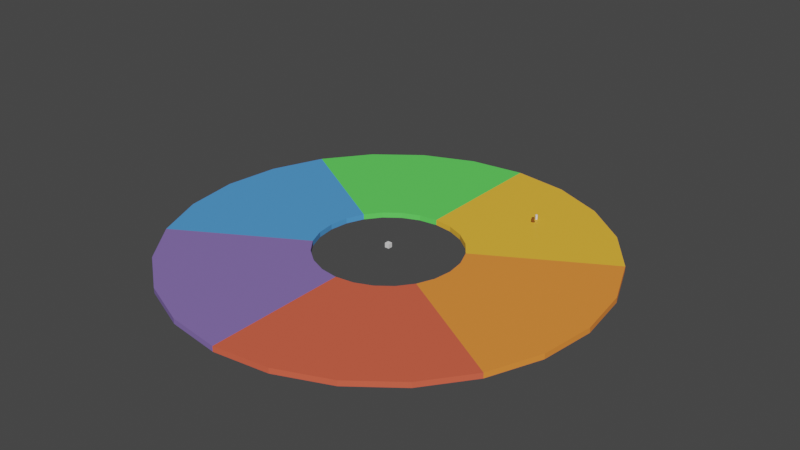 # Source: map.blend  (saved by Blender 4.0.36; exported with 4.5.12 LTS)
import bpy
from mathutils import Matrix  # noqa: F401  (used for matrix-valued properties, if any)

bpy.ops.wm.read_factory_settings(use_empty=True)
scene = bpy.context.scene
scene.name = 'Scene'

# ---- collections
col_collection = bpy.data.collections.new('Collection'); scene.collection.children.link(col_collection)

# ---- images (referenced by path relative to the original .blend; pixels are not part of the script)
import os
ASSET_DIR = os.environ.get("B2B_ASSET_DIR", "")  # directory of the original .blend (textures are referenced by path, not embedded)
HERE = os.path.dirname(os.path.abspath(__file__))  # packed textures are extracted next to this script under _unpacked/

def load_image(name, relpath, width, height, colorspace="sRGB"):
    """Load a texture the original file referenced (path relative to the .blend, or extracted next to this script)."""
    p = next((c for c in (os.path.join(HERE, relpath), os.path.join(ASSET_DIR, relpath)) if relpath and os.path.exists(c)), "")
    if p:
        img = bpy.data.images.load(p, check_existing=True)
        img.name = name
    else:  # same state as the original file: an image datablock whose file is absent (Cycles renders it pink)
        img = bpy.data.images.new(name, width, height)
        img.source = "FILE"
        img.filepath = "//" + (relpath or name)
    img.colorspace_settings.name = colorspace
    return img
img_maptest_png = load_image('MapTest.png', 'MapTest.png', 1024, 1024, 'sRGB')
img_testuv_png = load_image('TestUV.png', 'TestUV.png', 1024, 1024, 'sRGB')
img_uv_grid = load_image('UV Grid', '', 1024, 1024, 'sRGB')

# ---- materials (node trees are filled in below, after node groups)
mat_map = bpy.data.materials.new('Map')
mat_map.use_transparent_shadow = False
mat_yellowmapground = bpy.data.materials.new('YellowMapGround')
mat_yellowmapground.use_transparent_shadow = False
mat_orangemapground = bpy.data.materials.new('OrangeMapGround')
mat_orangemapground.use_transparent_shadow = False
mat_redmapground = bpy.data.materials.new('RedMapGround')
mat_redmapground.use_transparent_shadow = False
mat_purplemapground = bpy.data.materials.new('PurpleMapGround')
mat_purplemapground.use_transparent_shadow = False
mat_bluemapground = bpy.data.materials.new('BlueMapGround')
mat_bluemapground.use_transparent_shadow = False
mat_greenmapground = bpy.data.materials.new('GreenMapGround')
mat_greenmapground.use_transparent_shadow = False
mat_well = bpy.data.materials.new('Well')
mat_well.use_transparent_shadow = False
mat_testwall = bpy.data.materials.new('TestWall')
mat_testwall.use_transparent_shadow = False
mat_testwall_001 = bpy.data.materials.new('TestWall.001')
mat_testwall_001.use_transparent_shadow = False
mat_testwall_002 = bpy.data.materials.new('TestWall.002')
mat_testwall_002.use_transparent_shadow = False
mat_testwall_003 = bpy.data.materials.new('TestWall.003')
mat_testwall_003.use_transparent_shadow = False
mat_testwallcollider = bpy.data.materials.new('TestWallCollider')
mat_testwallcollider.use_transparent_shadow = False
mat_canyon = bpy.data.materials.new('Canyon')
mat_canyon.use_transparent_shadow = False

# ---- node groups
ng_scale_named_attribute_by_index = bpy.data.node_groups.new('Scale Named Attribute By Index', 'GeometryNodeTree')
_s = ng_scale_named_attribute_by_index.interface.new_socket(name='String', in_out='OUTPUT', socket_type='NodeSocketString')
_s = ng_scale_named_attribute_by_index.interface.new_socket(name='Index', in_out='INPUT', socket_type='NodeSocketInt')
_N = ng_scale_named_attribute_by_index.nodes; _L = ng_scale_named_attribute_by_index.links
n0 = _N.new('NodeGroupOutput'); n0.name = 'Group Output'; n0.location = (366, 0)
n1 = _N.new('FunctionNodeInputString'); n1.name = 'String'; n1.location = (-176, 44)
n1.string = 'WallScale'
n1.outputs[0].default_value = ''
n2 = _N.new('FunctionNodeValueToString'); n2.name = 'Value to String'; n2.location = (-8, -51)
n3 = _N.new('GeometryNodeStringJoin'); n3.name = 'Join Strings'; n3.location = (176, 51)
n4 = _N.new('NodeGroupInput'); n4.name = 'Group Input'; n4.location = (-376, 0)
_L.new(n2.outputs[0], n3.inputs[1])
_L.new(n1.outputs[0], n3.inputs[1])
_L.new(n3.outputs[0], n0.inputs[0])
_L.new(n4.outputs[0], n2.inputs[0])
n0.is_active_output = True
ng_extrudewall = bpy.data.node_groups.new('ExtrudeWall', 'GeometryNodeTree')
_s = ng_extrudewall.interface.new_socket(name='Geometry', in_out='OUTPUT', socket_type='NodeSocketGeometry')
_s = ng_extrudewall.interface.new_socket(name='TopEdgeSelection', in_out='OUTPUT', socket_type='NodeSocketBool')
_s = ng_extrudewall.interface.new_socket(name='Geometry', in_out='INPUT', socket_type='NodeSocketGeometry')
_s = ng_extrudewall.interface.new_socket(name='Selection', in_out='INPUT', socket_type='NodeSocketBool')
_s = ng_extrudewall.interface.new_socket(name='Iterations', in_out='INPUT', socket_type='NodeSocketInt')
_s = ng_extrudewall.interface.new_socket(name='Height', in_out='INPUT', socket_type='NodeSocketFloat')
_s.hide_value = True
_s = ng_extrudewall.interface.new_socket(name='Index', in_out='INPUT', socket_type='NodeSocketInt')
_s.default_value = 1
_N = ng_extrudewall.nodes; _L = ng_extrudewall.links
n0 = _N.new('GeometryNodeUVUnwrap'); n0.name = 'UV Unwrap'; n0.location = (-357, -205)
n1 = _N.new('GeometryNodeGroup'); n1.name = 'Group'; n1.location = (289, 70)
n1.width = 213
n1.node_tree = ng_scale_named_attribute_by_index
n2 = _N.new('ShaderNodeCombineXYZ'); n2.name = 'Combine XYZ'; n2.location = (-745, -204)
n3 = _N.new('GeometryNodeExtrudeMesh'); n3.name = 'Extrude Mesh'; n3.location = (-561, -63)
n4 = _N.new('ShaderNodeMath'); n4.name = 'Math'; n4.location = (113, -324)
n4.operation = 'DIVIDE'
n5 = _N.new('GeometryNodeStoreNamedAttribute'); n5.name = 'Store Named Attribute.001'; n5.location = (-131, -54)
n5.data_type = 'FLOAT2'
n5.domain = 'CORNER'
n5.inputs[2].default_value = 'UVMap'
n6 = _N.new('NodeGroupInput'); n6.name = 'Group Input.001'; n6.location = (-156, -346)
n7 = _N.new('NodeGroupOutput'); n7.name = 'Group Output'; n7.location = (1281, -77)
n7.width = 189
n8 = _N.new('GeometryNodeStoreNamedAttribute'); n8.name = 'Store Named Attribute'; n8.location = (1045, 13)
n8.domain = 'EDGE'
n9 = _N.new('NodeGroupInput'); n9.name = 'Group Input'; n9.location = (-977, -148)
n10 = _N.new('ShaderNodeFloatCurve'); n10.name = 'Float Curve'; n10.location = (337, -241)
_c = n10.mapping.curves[0]
while len(_c.points) > 2: _c.points.remove(_c.points[-1])
_c.points[0].location = (0.0, 0.0); _c.points[0].handle_type = 'AUTO'
_c.points[1].location = (0.0, 0.075); _c.points[1].handle_type = 'AUTO'
_p = _c.points.new(0.25977, 0.22094); _p.handle_type = 'AUTO'
_p = _c.points.new(0.57273, 0.3125); _p.handle_type = 'AUTO'
_p = _c.points.new(0.77273, 0.36875); _p.handle_type = 'AUTO'
_p = _c.points.new(0.95455, 0.44375); _p.handle_type = 'VECTOR'
_p = _c.points.new(1.0, 1.0); _p.handle_type = 'AUTO'
n10.mapping.update()
_L.new(n0.outputs[0], n5.inputs[3])
_L.new(n9.outputs[3], n2.inputs[2])
_L.new(n2.outputs[0], n3.inputs[2])
_L.new(n3.outputs[1], n7.inputs[1])
_L.new(n9.outputs[1], n3.inputs[1])
_L.new(n8.outputs[0], n7.inputs[0])
_L.new(n5.outputs[0], n8.inputs[0])
_L.new(n4.outputs[0], n10.inputs[1])
_L.new(n1.outputs[0], n8.inputs[2])
_L.new(n6.outputs[4], n1.inputs[0])
_L.new(n3.outputs[1], n8.inputs[1])
_L.new(n6.outputs[4], n4.inputs[0])
_L.new(n9.outputs[0], n3.inputs[0])
_L.new(n3.outputs[0], n5.inputs[0])
_L.new(n6.outputs[2], n4.inputs[1])
_L.new(n10.outputs[0], n8.inputs[3])
n7.is_active_output = True
ng_scale_by_index = bpy.data.node_groups.new('Scale By Index', 'GeometryNodeTree')
_s = ng_scale_by_index.interface.new_socket(name='Geometry', in_out='OUTPUT', socket_type='NodeSocketGeometry')
_s = ng_scale_by_index.interface.new_socket(name='Geometry', in_out='INPUT', socket_type='NodeSocketGeometry')
_s = ng_scale_by_index.interface.new_socket(name='Scale', in_out='INPUT', socket_type='NodeSocketFloat')
_s.default_value = 0.5
_s.min_value = -1e+04
_s.max_value = 1e+04
_s = ng_scale_by_index.interface.new_socket(name='ScaleCenter', in_out='INPUT', socket_type='NodeSocketVector')
_s = ng_scale_by_index.interface.new_socket(name='Index', in_out='INPUT', socket_type='NodeSocketInt')
_N = ng_scale_by_index.nodes; _L = ng_scale_by_index.links
n0 = _N.new('ShaderNodeMath'); n0.name = 'Math'; n0.location = (384, 45)
n0.operation = 'MULTIPLY'
n1 = _N.new('ShaderNodeMath'); n1.name = 'Math.001'; n1.location = (585, 50)
n1.inputs[0].default_value = 1.0
n2 = _N.new('GeometryNodeGroup'); n2.name = 'Group'; n2.location = (-47, 209)
n2.node_tree = ng_scale_named_attribute_by_index
n3 = _N.new('ShaderNodeMath'); n3.name = 'Math.002'; n3.location = (-265, 396)
n3.inputs[1].default_value = 1.0
n4 = _N.new('GeometryNodeGroup'); n4.name = 'Group.001'; n4.location = (-61, 413)
n4.node_tree = ng_scale_named_attribute_by_index
n5 = _N.new('GeometryNodeInputNamedAttribute'); n5.name = 'Named Attribute'; n5.location = (184, 270)
n6 = _N.new('FunctionNodeCompare'); n6.name = 'Compare'; n6.location = (466, 332)
n6.inputs[6].default_value = (0.0, 0.0, 0.0, 0.0)
n6.inputs[7].default_value = (0.0, 0.0, 0.0, 0.0)
n7 = _N.new('FunctionNodeBooleanMath'); n7.name = 'Boolean Math'; n7.location = (673, 329)
n8 = _N.new('FunctionNodeBooleanMath'); n8.name = 'Boolean Math.001'; n8.location = (897, 515)
n9 = _N.new('FunctionNodeCompare'); n9.name = 'Compare.001'; n9.location = (470, 627)
n9.inputs[6].default_value = (0.0, 0.0, 0.0, 0.0)
n9.inputs[7].default_value = (0.0, 0.0, 0.0, 0.0)
n10 = _N.new('GeometryNodeInputNamedAttribute'); n10.name = 'Named Attribute.001'; n10.location = (196, 458)
n11 = _N.new('NodeGroupOutput'); n11.name = 'Group Output'; n11.location = (1367, 191)
n12 = _N.new('FunctionNodeBooleanMath'); n12.name = 'Boolean Math.002'; n12.location = (686, 605)
n12.operation = 'NOT'
n13 = _N.new('NodeGroupInput'); n13.name = 'Group Input'; n13.location = (-523, 103)
n14 = _N.new('GeometryNodeScaleElements'); n14.name = 'Scale Elements'; n14.location = (1090, 244)
n14.domain = 'EDGE'
_L.new(n13.outputs[0], n14.inputs[0])
_L.new(n14.outputs[0], n11.inputs[0])
_L.new(n13.outputs[3], n2.inputs[0])
_L.new(n2.outputs[0], n5.inputs[0])
_L.new(n13.outputs[1], n0.inputs[1])
_L.new(n5.outputs[0], n0.inputs[0])
_L.new(n0.outputs[0], n1.inputs[1])
_L.new(n1.outputs[0], n14.inputs[2])
_L.new(n5.outputs[1], n7.inputs[0])
_L.new(n6.outputs[0], n7.inputs[1])
_L.new(n5.outputs[0], n6.inputs[0])
_L.new(n13.outputs[3], n3.inputs[0])
_L.new(n3.outputs[0], n4.inputs[0])
_L.new(n4.outputs[0], n10.inputs[0])
_L.new(n7.outputs[0], n8.inputs[0])
_L.new(n8.outputs[0], n14.inputs[1])
_L.new(n10.outputs[0], n9.inputs[0])
_L.new(n9.outputs[0], n12.inputs[0])
_L.new(n12.outputs[0], n8.inputs[1])
n11.is_active_output = True
ng_geometry_nodes = bpy.data.node_groups.new('Geometry Nodes', 'GeometryNodeTree')
_s = ng_geometry_nodes.interface.new_socket(name='Geometry', in_out='OUTPUT', socket_type='NodeSocketGeometry')
_s = ng_geometry_nodes.interface.new_socket(name='Geometry', in_out='INPUT', socket_type='NodeSocketGeometry')
_s = ng_geometry_nodes.interface.new_socket(name='WallMaterial', in_out='INPUT', socket_type='NodeSocketMaterial')
_s = ng_geometry_nodes.interface.new_socket(name='FlipNormals', in_out='INPUT', socket_type='NodeSocketBool')
_s = ng_geometry_nodes.interface.new_socket(name='Iterations', in_out='INPUT', socket_type='NodeSocketInt')
_s = ng_geometry_nodes.interface.new_socket(name='Height', in_out='INPUT', socket_type='NodeSocketFloat')
_s.default_value = 2.0
_s = ng_geometry_nodes.interface.new_socket(name='Scale', in_out='INPUT', socket_type='NodeSocketFloat')
_s.default_value = 1.0
_s = ng_geometry_nodes.interface.new_socket(name='UVMapScaling', in_out='INPUT', socket_type='NodeSocketVector')
_s.default_value = (1.0, 1.0, 1.0)
_s = ng_geometry_nodes.interface.new_socket(name='UVMapRotation', in_out='INPUT', socket_type='NodeSocketFloat')
_s.subtype = 'ANGLE'
ng_geometry_nodes.is_modifier = True
_N = ng_geometry_nodes.nodes; _L = ng_geometry_nodes.links
n0 = _N.new('NodeGroupInput'); n0.name = 'Group Input.001'; n0.location = (1121, 197)
n0.hide = True
n1 = _N.new('GeometryNodeCurveToMesh'); n1.name = 'Curve to Mesh'; n1.location = (-1125, 283)
n2 = _N.new('GeometryNodeRepeatOutput'); n2.name = 'Repeat Output'; n2.location = (-283, 329)
n2.repeat_items.clear()
_it = n2.repeat_items.new('GEOMETRY', 'Geometry')
_it = n2.repeat_items.new('BOOLEAN', 'Selection')
_it = n2.repeat_items.new('FLOAT', 'Height')
_it = n2.repeat_items.new('INT', 'Index')
_it = n2.repeat_items.new('INT', 'Iterations')
n3 = _N.new('ShaderNodeMath'); n3.name = 'Math'; n3.location = (-542, 135)
n3.inputs[1].default_value = 1.0
n4 = _N.new('NodeGroupInput'); n4.name = 'Group Input.002'; n4.location = (-1109, 104)
n5 = _N.new('ShaderNodeMath'); n5.name = 'Math.001'; n5.location = (479, 215)
n5.operation = 'SUBTRACT'
n5.inputs[1].default_value = 1.0
n6 = _N.new('NodeGroupInput'); n6.name = 'Group Input.003'; n6.location = (-95, 67)
n7 = _N.new('ShaderNodeMath'); n7.name = 'Math.002'; n7.location = (131, 70)
n7.inputs[1].default_value = 0.0
n8 = _N.new('GeometryNodeRepeatInput'); n8.name = 'Repeat Input.001'; n8.location = (206, 421)
n9 = _N.new('NodeGroupOutput'); n9.name = 'Group Output'; n9.location = (1842, 297)
n10 = _N.new('GeometryNodeSetMaterial'); n10.name = 'Set Material'; n10.location = (1672, 295)
n11 = _N.new('GeometryNodeRepeatOutput'); n11.name = 'Repeat Output.001'; n11.location = (703, 429)
n11.repeat_items.clear()
_it = n11.repeat_items.new('GEOMETRY', 'Geometry')
_it = n11.repeat_items.new('INT', 'Index')
_it = n11.repeat_items.new('FLOAT', 'Scale')
n12 = _N.new('GeometryNodeInputNamedAttribute'); n12.name = 'Named Attribute'; n12.location = (925, 838)
n12.data_type = 'FLOAT_VECTOR'
n12.inputs[0].default_value = 'UVMap'
n13 = _N.new('ShaderNodeVectorMath'); n13.name = 'Vector Math'; n13.location = (1483, 803)
n13.operation = 'MULTIPLY'
n14 = _N.new('ShaderNodeVectorRotate'); n14.name = 'Vector Rotate'; n14.location = (1271, 806)
n15 = _N.new('NodeGroupInput'); n15.name = 'Group Input.004'; n15.location = (915, 579)
n15.hide = True
n16 = _N.new('GeometryNodeStoreNamedAttribute'); n16.name = 'Store Named Attribute'; n16.location = (1701, 600)
n16.data_type = 'FLOAT2'
n16.domain = 'CORNER'
n16.inputs[2].default_value = 'UVMap'
n17 = _N.new('GeometryNodeRepeatInput'); n17.name = 'Repeat Input'; n17.location = (-859, 337)
n17.inputs[2].default_value = True
n17.inputs[4].default_value = 1
n18 = _N.new('NodeGroupInput'); n18.name = 'Group Input'; n18.location = (-1730, 303)
n19 = _N.new('GeometryNodeGroup'); n19.name = 'Group.006'; n19.location = (-569, 491)
n19.node_tree = ng_extrudewall
n20 = _N.new('GeometryNodeGroup'); n20.name = 'Group'; n20.location = (466, 382)
n20.node_tree = ng_scale_by_index
n20.inputs[2].default_value = (0.0, 0.0, 0.0)
n8.pair_with_output(n11)
n17.pair_with_output(n2)
_L.new(n0.outputs[1], n10.inputs[2])
_L.new(n10.outputs[0], n9.inputs[0])
_L.new(n19.outputs[0], n2.inputs[0])
_L.new(n17.outputs[1], n19.inputs[0])
_L.new(n1.outputs[0], n17.inputs[1])
_L.new(n4.outputs[3], n17.inputs[0])
_L.new(n17.outputs[2], n19.inputs[1])
_L.new(n17.outputs[4], n19.inputs[4])
_L.new(n17.outputs[3], n19.inputs[3])
_L.new(n17.outputs[3], n2.inputs[2])
_L.new(n19.outputs[1], n2.inputs[1])
_L.new(n17.outputs[4], n3.inputs[0])
_L.new(n3.outputs[0], n2.inputs[3])
_L.new(n4.outputs[4], n17.inputs[3])
_L.new(n17.outputs[5], n19.inputs[2])
_L.new(n4.outputs[3], n17.inputs[5])
_L.new(n20.outputs[0], n11.inputs[0])
_L.new(n8.outputs[1], n20.inputs[0])
_L.new(n8.outputs[2], n20.inputs[3])
_L.new(n8.outputs[3], n20.inputs[1])
_L.new(n8.outputs[3], n11.inputs[2])
_L.new(n8.outputs[2], n5.inputs[0])
_L.new(n5.outputs[0], n11.inputs[1])
_L.new(n2.outputs[0], n8.inputs[1])
_L.new(n6.outputs[3], n8.inputs[0])
_L.new(n6.outputs[5], n8.inputs[3])
_L.new(n6.outputs[3], n7.inputs[0])
_L.new(n7.outputs[0], n8.inputs[2])
_L.new(n17.outputs[5], n2.inputs[4])
_L.new(n11.outputs[0], n16.inputs[0])
_L.new(n16.outputs[0], n10.inputs[0])
_L.new(n12.outputs[0], n14.inputs[0])
_L.new(n15.outputs[7], n14.inputs[3])
_L.new(n14.outputs[0], n13.inputs[0])
_L.new(n15.outputs[6], n13.inputs[1])
_L.new(n13.outputs[0], n16.inputs[3])
_L.new(n18.outputs[0], n1.inputs[0])
n9.is_active_output = True

# ---- material node trees
mat_map.use_nodes = True; mat_map.node_tree.nodes.clear()
_N = mat_map.node_tree.nodes; _L = mat_map.node_tree.links
n0 = _N.new('ShaderNodeBsdfPrincipled'); n0.name = 'Principled BSDF'; n0.location = (10, 300)
n0.distribution = 'GGX'
n0.subsurface_method = 'BURLEY'
n0.inputs[3].default_value = 1.45
n0.inputs[27].default_value = (0.0, 0.0, 0.0, 1.0)
n0.inputs[28].default_value = 1.0
n1 = _N.new('ShaderNodeOutputMaterial'); n1.name = 'Material Output'; n1.location = (300, 300)
n2 = _N.new('ShaderNodeTexImage'); n2.name = 'Image Texture'; n2.location = (-280, 280)
n2.image = img_maptest_png
_L.new(n0.outputs[0], n1.inputs[0])
_L.new(n2.outputs[0], n0.inputs[0])
n1.is_active_output = True
mat_yellowmapground.use_nodes = True; mat_yellowmapground.node_tree.nodes.clear()
_N = mat_yellowmapground.node_tree.nodes; _L = mat_yellowmapground.node_tree.links
n0 = _N.new('ShaderNodeBsdfPrincipled'); n0.name = 'Principled BSDF'; n0.location = (10, 300)
n0.distribution = 'GGX'
n0.subsurface_method = 'BURLEY'
n0.inputs[0].default_value = (1.0, 0.5149, 0.04519, 1.0)
n0.inputs[3].default_value = 1.45
n0.inputs[27].default_value = (0.0, 0.0, 0.0, 1.0)
n0.inputs[28].default_value = 1.0
n1 = _N.new('ShaderNodeOutputMaterial'); n1.name = 'Material Output'; n1.location = (300, 300)
_L.new(n0.outputs[0], n1.inputs[0])
n1.is_active_output = True
mat_orangemapground.use_nodes = True; mat_orangemapground.node_tree.nodes.clear()
_N = mat_orangemapground.node_tree.nodes; _L = mat_orangemapground.node_tree.links
n0 = _N.new('ShaderNodeBsdfPrincipled'); n0.name = 'Principled BSDF'; n0.location = (10, 300)
n0.distribution = 'GGX'
n0.subsurface_method = 'BURLEY'
n0.inputs[0].default_value = (1.0, 0.2831, 0.04519, 1.0)
n0.inputs[3].default_value = 1.45
n0.inputs[27].default_value = (0.0, 0.0, 0.0, 1.0)
n0.inputs[28].default_value = 1.0
n1 = _N.new('ShaderNodeOutputMaterial'); n1.name = 'Material Output'; n1.location = (300, 300)
_L.new(n0.outputs[0], n1.inputs[0])
n1.is_active_output = True
mat_redmapground.use_nodes = True; mat_redmapground.node_tree.nodes.clear()
_N = mat_redmapground.node_tree.nodes; _L = mat_redmapground.node_tree.links
n0 = _N.new('ShaderNodeBsdfPrincipled'); n0.name = 'Principled BSDF'; n0.location = (10, 300)
n0.distribution = 'GGX'
n0.subsurface_method = 'BURLEY'
n0.inputs[0].default_value = (0.8, 0.1225, 0.06395, 1.0)
n0.inputs[3].default_value = 1.45
n0.inputs[27].default_value = (0.0, 0.0, 0.0, 1.0)
n0.inputs[28].default_value = 1.0
n1 = _N.new('ShaderNodeOutputMaterial'); n1.name = 'Material Output'; n1.location = (300, 300)
_L.new(n0.outputs[0], n1.inputs[0])
n1.is_active_output = True
mat_purplemapground.use_nodes = True; mat_purplemapground.node_tree.nodes.clear()
_N = mat_purplemapground.node_tree.nodes; _L = mat_purplemapground.node_tree.links
n0 = _N.new('ShaderNodeBsdfPrincipled'); n0.name = 'Principled BSDF'; n0.location = (10, 300)
n0.distribution = 'GGX'
n0.subsurface_method = 'BURLEY'
n0.inputs[0].default_value = (0.2428, 0.1589, 0.4714, 1.0)
n0.inputs[3].default_value = 1.45
n0.inputs[27].default_value = (0.0, 0.0, 0.0, 1.0)
n0.inputs[28].default_value = 1.0
n1 = _N.new('ShaderNodeOutputMaterial'); n1.name = 'Material Output'; n1.location = (300, 300)
_L.new(n0.outputs[0], n1.inputs[0])
n1.is_active_output = True
mat_bluemapground.use_nodes = True; mat_bluemapground.node_tree.nodes.clear()
_N = mat_bluemapground.node_tree.nodes; _L = mat_bluemapground.node_tree.links
n0 = _N.new('ShaderNodeBsdfPrincipled'); n0.name = 'Principled BSDF'; n0.location = (10, 300)
n0.distribution = 'GGX'
n0.subsurface_method = 'BURLEY'
n0.inputs[0].default_value = (0.08448, 0.3382, 0.8, 1.0)
n0.inputs[3].default_value = 1.45
n0.inputs[27].default_value = (0.0, 0.0, 0.0, 1.0)
n0.inputs[28].default_value = 1.0
n1 = _N.new('ShaderNodeOutputMaterial'); n1.name = 'Material Output'; n1.location = (300, 300)
_L.new(n0.outputs[0], n1.inputs[0])
n1.is_active_output = True
mat_greenmapground.use_nodes = True; mat_greenmapground.node_tree.nodes.clear()
_N = mat_greenmapground.node_tree.nodes; _L = mat_greenmapground.node_tree.links
n0 = _N.new('ShaderNodeBsdfPrincipled'); n0.name = 'Principled BSDF'; n0.location = (10, 300)
n0.distribution = 'GGX'
n0.subsurface_method = 'BURLEY'
n0.inputs[0].default_value = (0.1234, 0.8, 0.1135, 1.0)
n0.inputs[3].default_value = 1.45
n0.inputs[27].default_value = (0.0, 0.0, 0.0, 1.0)
n0.inputs[28].default_value = 1.0
n1 = _N.new('ShaderNodeOutputMaterial'); n1.name = 'Material Output'; n1.location = (300, 300)
_L.new(n0.outputs[0], n1.inputs[0])
n1.is_active_output = True
mat_well.use_nodes = True; mat_well.node_tree.nodes.clear()
_N = mat_well.node_tree.nodes; _L = mat_well.node_tree.links
n0 = _N.new('ShaderNodeBsdfPrincipled'); n0.name = 'Principled BSDF'; n0.location = (10, 300)
n0.distribution = 'GGX'
n0.subsurface_method = 'BURLEY'
n0.inputs[0].default_value = (0.2143, 0.06569, 0.006593, 1.0)
n0.inputs[3].default_value = 1.45
n0.inputs[27].default_value = (0.0, 0.0, 0.0, 1.0)
n0.inputs[28].default_value = 1.0
n1 = _N.new('ShaderNodeOutputMaterial'); n1.name = 'Material Output'; n1.location = (300, 300)
_L.new(n0.outputs[0], n1.inputs[0])
n1.is_active_output = True
mat_testwall.use_nodes = True; mat_testwall.node_tree.nodes.clear()
_N = mat_testwall.node_tree.nodes; _L = mat_testwall.node_tree.links
n0 = _N.new('ShaderNodeOutputMaterial'); n0.name = 'Material Output'; n0.location = (300, 300)
n1 = _N.new('ShaderNodeBsdfPrincipled'); n1.name = 'Principled BSDF'; n1.location = (10, 300)
n1.distribution = 'GGX'
n1.subsurface_method = 'RANDOM_WALK_SKIN'
n1.inputs[0].default_value = (0.8003, 0.2073, 0.002885, 1.0)
n1.inputs[3].default_value = 1.45
n1.inputs[27].default_value = (0.0, 0.0, 0.0, 1.0)
n1.inputs[28].default_value = 1.0
_L.new(n1.outputs[0], n0.inputs[0])
n0.is_active_output = True
mat_testwall_001.use_nodes = True; mat_testwall_001.node_tree.nodes.clear()
_N = mat_testwall_001.node_tree.nodes; _L = mat_testwall_001.node_tree.links
n0 = _N.new('ShaderNodeOutputMaterial'); n0.name = 'Material Output'; n0.location = (300, 300)
n1 = _N.new('ShaderNodeTexImage'); n1.name = 'Image Texture'; n1.location = (-280, 280)
n1.image = img_testuv_png
n2 = _N.new('ShaderNodeBsdfPrincipled'); n2.name = 'Principled BSDF'; n2.location = (10, 300)
n2.distribution = 'GGX'
n2.subsurface_method = 'RANDOM_WALK_SKIN'
n2.inputs[3].default_value = 1.45
n2.inputs[27].default_value = (0.0, 0.0, 0.0, 1.0)
n2.inputs[28].default_value = 1.0
_L.new(n2.outputs[0], n0.inputs[0])
_L.new(n1.outputs[0], n2.inputs[0])
n0.is_active_output = True
mat_testwall_002.use_nodes = True; mat_testwall_002.node_tree.nodes.clear()
_N = mat_testwall_002.node_tree.nodes; _L = mat_testwall_002.node_tree.links
n0 = _N.new('ShaderNodeOutputMaterial'); n0.name = 'Material Output'; n0.location = (300, 300)
n1 = _N.new('ShaderNodeBsdfPrincipled'); n1.name = 'Principled BSDF'; n1.location = (10, 300)
n1.distribution = 'GGX'
n1.subsurface_method = 'RANDOM_WALK_SKIN'
n1.inputs[0].default_value = (0.8003, 0.1442, 0.007355, 1.0)
n1.inputs[3].default_value = 1.45
n1.inputs[27].default_value = (0.0, 0.0, 0.0, 1.0)
n1.inputs[28].default_value = 1.0
_L.new(n1.outputs[0], n0.inputs[0])
n0.is_active_output = True
mat_testwall_003.use_nodes = True; mat_testwall_003.node_tree.nodes.clear()
_N = mat_testwall_003.node_tree.nodes; _L = mat_testwall_003.node_tree.links
n0 = _N.new('ShaderNodeOutputMaterial'); n0.name = 'Material Output'; n0.location = (300, 300)
n1 = _N.new('ShaderNodeBsdfPrincipled'); n1.name = 'Principled BSDF'; n1.location = (10, 300)
n1.distribution = 'GGX'
n1.subsurface_method = 'RANDOM_WALK_SKIN'
n1.inputs[0].default_value = (0.8012, 0.4881, 0.06038, 1.0)
n1.inputs[3].default_value = 1.45
n1.inputs[27].default_value = (0.0, 0.0, 0.0, 1.0)
n1.inputs[28].default_value = 1.0
_L.new(n1.outputs[0], n0.inputs[0])
n0.is_active_output = True
mat_testwallcollider.use_nodes = True; mat_testwallcollider.node_tree.nodes.clear()
_N = mat_testwallcollider.node_tree.nodes; _L = mat_testwallcollider.node_tree.links
n0 = _N.new('ShaderNodeOutputMaterial'); n0.name = 'Material Output'; n0.location = (300, 300)
n1 = _N.new('ShaderNodeBsdfTranslucent'); n1.name = 'Translucent BSDF'; n1.location = (10, 300)
n1.inputs[0].default_value = (0.8, 0.8, 0.8, 0.4647)
_L.new(n1.outputs[0], n0.inputs[0])
n0.is_active_output = True
mat_canyon.use_nodes = True; mat_canyon.node_tree.nodes.clear()
_N = mat_canyon.node_tree.nodes; _L = mat_canyon.node_tree.links
n0 = _N.new('ShaderNodeBsdfPrincipled'); n0.name = 'Principled BSDF'; n0.location = (10, 300)
n0.inputs[3].default_value = 1.45
n1 = _N.new('ShaderNodeOutputMaterial'); n1.name = 'Material Output'; n1.location = (300, 300)
n2 = _N.new('ShaderNodeTexImage'); n2.name = 'Image Texture'; n2.location = (-280, 280)
n2.image = img_uv_grid
_L.new(n0.outputs[0], n1.inputs[0])
_L.new(n2.outputs[0], n0.inputs[0])
n1.is_active_output = True

# ---- world
world_world = bpy.data.worlds.new('World'); scene.world = world_world
world_world.use_nodes = True; world_world.node_tree.nodes.clear()
_N = world_world.node_tree.nodes; _L = world_world.node_tree.links
n0 = _N.new('ShaderNodeOutputWorld'); n0.name = 'World Output'; n0.location = (300, 300)
n1 = _N.new('ShaderNodeBackground'); n1.name = 'Background'; n1.location = (10, 300)
n1.inputs[0].default_value = (0.05088, 0.05088, 0.05088, 1.0)
_L.new(n1.outputs[0], n0.inputs[0])
n0.is_active_output = True
world_world.color = (0.05088, 0.05088, 0.05088)
world_world.use_sun_shadow = False
world_world.sun_shadow_jitter_overblur = 0.0

# ---- meshes
me_cylinder_001 = bpy.data.meshes.new('Cylinder.001')
me_cylinder_001.from_pydata([(-2.757e-08, -10.1, 0.3788), (-2.757e-08, -10.1, -0.3788), (-2.614, -9.756, 0.3788), (-2.614, -9.756, -0.3788), (-5.05, -8.747, 0.3788), (-5.05, -8.747, -0.3788), (-7.142, -7.142, 0.3788), (-7.142, -7.142, -0.3788), (-8.747, -5.05, 0.3788), (-8.747, -5.05, -0.3788), (-9.756, -2.614, 0.3788), (-9.756, -2.614, -0.3788), (-10.1, 4.415e-07, 0.3788), (-10.1, 4.415e-07, -0.3788), (-9.756, 2.614, 0.3788), (-9.756, 2.614, -0.3788), (-8.747, 5.05, 0.3788), (-8.747, 5.05, -0.3788), (-7.142, 7.142, 0.3788), (-7.142, 7.142, -0.3788), (-5.05, 8.747, 0.3788), (-5.05, 8.747, -0.3788), (-2.614, 9.756, 0.3788), (-2.614, 9.756, -0.3788), (8.554e-07, 10.1, 0.3788), (8.554e-07, 10.1, -0.3788), (2.614, 9.756, 0.3788), (2.614, 9.756, -0.3788), (5.05, 8.747, 0.3788), (5.05, 8.747, -0.3788), (7.142, 7.142, 0.3788), (7.142, 7.142, -0.3788), (8.747, 5.05, 0.3788), (8.747, 5.05, -0.3788), (9.756, 2.614, 0.3788), (9.756, 2.614, -0.3788), (10.1, -1.204e-07, 0.3788), (10.1, -1.204e-07, -0.3788), (9.756, -2.614, 0.3788), (9.756, -2.614, -0.3788), (8.747, -5.05, 0.3788), (8.747, -5.05, -0.3788), (7.142, -7.142, 0.3788), (7.142, -7.142, -0.3788), (5.05, -8.747, 0.3788), (5.05, -8.747, -0.3788), (2.614, -9.756, 0.3788), (2.614, -9.756, -0.3788), (2.233e-07, -30.3, 0.3788), (-7.842, -29.27, 0.3788), (-7.842, -29.27, -0.3788), (2.233e-07, -30.3, -0.3788), (-15.15, -26.24, 0.3788), (-15.15, -26.24, -0.3788), (-21.43, -21.43, 0.3788), (-21.43, -21.43, -0.3788), (-26.24, -15.15, 0.3788), (-26.24, -15.15, -0.3788), (-29.27, -7.842, 0.3788), (-29.27, -7.842, -0.3788), (-30.3, 1.826e-06, 0.3788), (-30.3, 1.826e-06, -0.3788), (-29.27, 7.842, 0.3788), (-29.27, 7.842, -0.3788), (-26.24, 15.15, 0.3788), (-26.24, 15.15, -0.3788), (-21.43, 21.43, 0.3788), (-21.43, 21.43, -0.3788), (-15.15, 26.24, 0.3788), (-15.15, 26.24, -0.3788), (-7.842, 29.27, 0.3788), (-7.842, 29.27, -0.3788), (2.872e-06, 30.3, 0.3788), (2.872e-06, 30.3, -0.3788), (7.842, 29.27, 0.3788), (7.842, 29.27, -0.3788), (15.15, 26.24, 0.3788), (15.15, 26.24, -0.3788), (21.43, 21.43, 0.3788), (21.43, 21.43, -0.3788), (26.24, 15.15, 0.3788), (26.24, 15.15, -0.3788), (29.27, 7.842, 0.3788), (29.27, 7.842, -0.3788), (30.3, 1.403e-07, 0.3788), (30.3, 1.403e-07, -0.3788), (29.27, -7.842, 0.3788), (29.27, -7.842, -0.3788), (26.24, -15.15, 0.3788), (26.24, -15.15, -0.3788), (21.43, -21.43, 0.3788), (21.43, -21.43, -0.3788), (15.15, -26.24, 0.3788), (15.15, -26.24, -0.3788), (7.842, -29.27, 0.3788), (7.842, -29.27, -0.3788)], [], [(0, 48, 94, 46), (30, 78, 76, 28), (12, 60, 58, 10), (37, 85, 87, 39), (19, 67, 69, 21), (38, 86, 84, 36), (20, 68, 66, 18), (1, 51, 50, 3), (45, 93, 95, 47), (27, 75, 77, 29), (9, 57, 59, 11), (2, 49, 48, 0), (46, 94, 92, 44), (28, 76, 74, 26), (10, 58, 56, 8), (35, 83, 85, 37), (17, 65, 67, 19), (36, 84, 82, 34), (18, 66, 64, 16), (43, 91, 93, 45), (25, 73, 75, 27), (7, 55, 57, 9), (44, 92, 90, 42), (26, 74, 72, 24), (48, 49, 50, 51), (49, 52, 53, 50), (52, 54, 55, 53), (54, 56, 57, 55), (56, 58, 59, 57), (58, 60, 61, 59), (60, 62, 63, 61), (62, 64, 65, 63), (64, 66, 67, 65), (66, 68, 69, 67), (68, 70, 71, 69), (70, 72, 73, 71), (72, 74, 75, 73), (74, 76, 77, 75), (76, 78, 79, 77), (78, 80, 81, 79), (80, 82, 83, 81), (82, 84, 85, 83), (84, 86, 87, 85), (86, 88, 89, 87), (88, 90, 91, 89), (90, 92, 93, 91), (92, 94, 95, 93), (94, 48, 51, 95), (11, 59, 61, 13), (29, 77, 79, 31), (47, 95, 51, 1), (4, 52, 49, 2), (22, 70, 68, 20), (40, 88, 86, 38), (3, 50, 53, 5), (21, 69, 71, 23), (39, 87, 89, 41), (14, 62, 60, 12), (32, 80, 78, 30), (13, 61, 63, 15), (31, 79, 81, 33), (6, 54, 52, 4), (24, 72, 70, 22), (42, 90, 88, 40), (5, 53, 55, 7), (23, 71, 73, 25), (41, 89, 91, 43), (16, 64, 62, 14), (34, 82, 80, 32), (15, 63, 65, 17), (33, 81, 83, 35), (8, 56, 54, 6), (30, 31, 33, 32), (32, 33, 35, 34), (34, 35, 37, 36), (36, 37, 39, 38), (38, 39, 41, 40), (40, 41, 43, 42), (42, 43, 45, 44), (44, 45, 47, 46), (46, 47, 1, 0), (0, 1, 3, 2), (2, 3, 5, 4), (4, 5, 7, 6), (6, 7, 9, 8), (8, 9, 11, 10), (10, 11, 13, 12), (12, 13, 15, 14), (14, 15, 17, 16), (16, 17, 19, 18), (18, 19, 21, 20), (20, 21, 23, 22), (22, 23, 25, 24), (24, 25, 27, 26), (26, 27, 29, 28), (28, 29, 31, 30)])
me_cylinder_001.polygons.foreach_set('material_index', [3, 1, 5, 2, 6, 2, 6, 4, 3, 1, 5, 4, 3, 1, 5, 2, 6, 2, 6, 3, 1, 4, 3, 1, 4, 4, 4, 4, 5, 5, 5, 5, 6, 6, 6, 6, 1, 1, 1, 1, 2, 2, 2, 2, 3, 3, 3, 3, 5, 1, 3, 4, 6, 2, 4, 6, 2, 5, 1, 5, 1, 4, 6, 3, 4, 6, 3, 5, 2, 5, 2, 4, 1, 2, 2, 2, 2, 3, 3, 3, 3, 4, 4, 4, 4, 5, 5, 5, 5, 6, 6, 6, 6, 1, 1, 1])
_uv = me_cylinder_001.uv_layers.new(name='UVMap')
_uv.uv.foreach_set('vector', [0.5, 0.3333, 0.5, 0.0, 0.6294, 0.01704, 0.5431, 0.339, 0.6179, 0.6179, 0.8536, 0.8536, 0.75, 0.933, 0.5833, 0.6443, 0.3333, 0.5, 0.0, 0.5, 0.01704, 0.3706, 0.339, 0.4569, 0.6667, 0.5, 1.0, 0.5, 0.983, 0.3706, 0.661, 0.4569, 0.3821, 0.6179, 0.1464, 0.8536, 0.25, 0.933, 0.4167, 0.6443, 0.661, 0.4569, 0.983, 0.3706, 1.0, 0.5, 0.6667, 0.5, 0.4167, 0.6443, 0.25, 0.933, 0.1464, 0.8536, 0.3821, 0.6179, 0.5, 0.3333, 0.5, 0.0, 0.3706, 0.01704, 0.4569, 0.339, 0.5833, 0.3557, 0.75, 0.06699, 0.6294, 0.01704, 0.5431, 0.339, 0.5431, 0.661, 0.6294, 0.983, 0.75, 0.933, 0.5833, 0.6443, 0.3557, 0.4167, 0.06699, 0.25, 0.01704, 0.3706, 0.339, 0.4569, 0.4569, 0.339, 0.3706, 0.01704, 0.5, 0.0, 0.5, 0.3333, 0.5431, 0.339, 0.6294, 0.01704, 0.75, 0.06699, 0.5833, 0.3557, 0.5833, 0.6443, 0.75, 0.933, 0.6294, 0.983, 0.5431, 0.661, 0.339, 0.4569, 0.01704, 0.3706, 0.06699, 0.25, 0.3557, 0.4167, 0.661, 0.5431, 0.983, 0.6294, 1.0, 0.5, 0.6667, 0.5, 0.3557, 0.5833, 0.06699, 0.75, 0.1464, 0.8536, 0.3821, 0.6179, 0.6667, 0.5, 1.0, 0.5, 0.983, 0.6294, 0.661, 0.5431, 0.3821, 0.6179, 0.1464, 0.8536, 0.06699, 0.75, 0.3557, 0.5833, 0.6179, 0.3821, 0.8536, 0.1464, 0.75, 0.06699, 0.5833, 0.3557, 0.5, 0.6667, 0.5, 1.0, 0.6294, 0.983, 0.5431, 0.661, 0.3821, 0.3821, 0.1464, 0.1464, 0.06699, 0.25, 0.3557, 0.4167, 0.5833, 0.3557, 0.75, 0.06699, 0.8536, 0.1464, 0.6179, 0.3821, 0.5431, 0.661, 0.6294, 0.983, 0.5, 1.0, 0.5, 0.6667, 0.5, 0.0, 0.3706, 0.01704, 0.3706, 0.01704, 0.5, 0.0, 0.3706, 0.01704, 0.25, 0.06699, 0.25, 0.06699, 0.3706, 0.01704, 0.25, 0.06699, 0.1464, 0.1464, 0.1464, 0.1464, 0.25, 0.06699, 0.1464, 0.1464, 0.06699, 0.25, 0.06699, 0.25, 0.1464, 0.1464, 0.06699, 0.25, 0.01704, 0.3706, 0.01704, 0.3706, 0.06699, 0.25, 0.01704, 0.3706, 0.0, 0.5, 0.0, 0.5, 0.01704, 0.3706, 0.0, 0.5, 0.01704, 0.6294, 0.01704, 0.6294, 0.0, 0.5, 0.01704, 0.6294, 0.06699, 0.75, 0.06699, 0.75, 0.01704, 0.6294, 0.06699, 0.75, 0.1464, 0.8536, 0.1464, 0.8536, 0.06699, 0.75, 0.1464, 0.8536, 0.25, 0.933, 0.25, 0.933, 0.1464, 0.8536, 0.25, 0.933, 0.3706, 0.983, 0.3706, 0.983, 0.25, 0.933, 0.3706, 0.983, 0.5, 1.0, 0.5, 1.0, 0.3706, 0.983, 0.5, 1.0, 0.6294, 0.983, 0.6294, 0.983, 0.5, 1.0, 0.6294, 0.983, 0.75, 0.933, 0.75, 0.933, 0.6294, 0.983, 0.75, 0.933, 0.8536, 0.8536, 0.8536, 0.8536, 0.75, 0.933, 0.8536, 0.8536, 0.933, 0.75, 0.933, 0.75, 0.8536, 0.8536, 0.933, 0.75, 0.983, 0.6294, 0.983, 0.6294, 0.933, 0.75, 0.983, 0.6294, 1.0, 0.5, 1.0, 0.5, 0.983, 0.6294, 1.0, 0.5, 0.983, 0.3706, 0.983, 0.3706, 1.0, 0.5, 0.983, 0.3706, 0.933, 0.25, 0.933, 0.25, 0.983, 0.3706, 0.933, 0.25, 0.8536, 0.1464, 0.8536, 0.1464, 0.933, 0.25, 0.8536, 0.1464, 0.75, 0.06699, 0.75, 0.06699, 0.8536, 0.1464, 0.75, 0.06699, 0.6294, 0.01704, 0.6294, 0.01704, 0.75, 0.06699, 0.6294, 0.01704, 0.5, 0.0, 0.5, 0.0, 0.6294, 0.01704, 0.339, 0.4569, 0.01704, 0.3706, 0.0, 0.5, 0.3333, 0.5, 0.5833, 0.6443, 0.75, 0.933, 0.8536, 0.8536, 0.6179, 0.6179, 0.5431, 0.339, 0.6294, 0.01704, 0.5, 0.0, 0.5, 0.3333, 0.4167, 0.3557, 0.25, 0.06699, 0.3706, 0.01704, 0.4569, 0.339, 0.4569, 0.661, 0.3706, 0.983, 0.25, 0.933, 0.4167, 0.6443, 0.6443, 0.4167, 0.933, 0.25, 0.983, 0.3706, 0.661, 0.4569, 0.4569, 0.339, 0.3706, 0.01704, 0.25, 0.06699, 0.4167, 0.3557, 0.4167, 0.6443, 0.25, 0.933, 0.3706, 0.983, 0.4569, 0.661, 0.661, 0.4569, 0.983, 0.3706, 0.933, 0.25, 0.6443, 0.4167, 0.339, 0.5431, 0.01704, 0.6294, 0.0, 0.5, 0.3333, 0.5, 0.6443, 0.5833, 0.933, 0.75, 0.8536, 0.8536, 0.6179, 0.6179, 0.3333, 0.5, 0.0, 0.5, 0.01704, 0.6294, 0.339, 0.5431, 0.6179, 0.6179, 0.8536, 0.8536, 0.933, 0.75, 0.6443, 0.5833, 0.3821, 0.3821, 0.1464, 0.1464, 0.25, 0.06699, 0.4167, 0.3557, 0.5, 0.6667, 0.5, 1.0, 0.3706, 0.983, 0.4569, 0.661, 0.6179, 0.3821, 0.8536, 0.1464, 0.933, 0.25, 0.6443, 0.4167, 0.4167, 0.3557, 0.25, 0.06699, 0.1464, 0.1464, 0.3821, 0.3821, 0.4569, 0.661, 0.3706, 0.983, 0.5, 1.0, 0.5, 0.6667, 0.6443, 0.4167, 0.933, 0.25, 0.8536, 0.1464, 0.6179, 0.3821, 0.3557, 0.5833, 0.06699, 0.75, 0.01704, 0.6294, 0.339, 0.5431, 0.661, 0.5431, 0.983, 0.6294, 0.933, 0.75, 0.6443, 0.5833, 0.339, 0.5431, 0.01704, 0.6294, 0.06699, 0.75, 0.3557, 0.5833, 0.6443, 0.5833, 0.933, 0.75, 0.983, 0.6294, 0.661, 0.5431, 0.3557, 0.4167, 0.06699, 0.25, 0.1464, 0.1464, 0.3821, 0.3821, 0.6179, 0.6179, 0.6179, 0.6179, 0.6443, 0.5833, 0.6443, 0.5833, 0.6443, 0.5833, 0.6443, 0.5833, 0.661, 0.5431, 0.661, 0.5431, 0.661, 0.5431, 0.661, 0.5431, 0.6667, 0.5, 0.6667, 0.5, 0.6667, 0.5, 0.6667, 0.5, 0.661, 0.4569, 0.661, 0.4569, 0.661, 0.4569, 0.661, 0.4569, 0.6443, 0.4167, 0.6443, 0.4167, 0.6443, 0.4167, 0.6443, 0.4167, 0.6179, 0.3821, 0.6179, 0.3821, 0.6179, 0.3821, 0.6179, 0.3821, 0.5833, 0.3557, 0.5833, 0.3557, 0.5833, 0.3557, 0.5833, 0.3557, 0.5431, 0.339, 0.5431, 0.339, 0.5431, 0.339, 0.5431, 0.339, 0.5, 0.3333, 0.5, 0.3333, 0.5, 0.3333, 0.5, 0.3333, 0.4569, 0.339, 0.4569, 0.339, 0.4569, 0.339, 0.4569, 0.339, 0.4167, 0.3557, 0.4167, 0.3557, 0.4167, 0.3557, 0.4167, 0.3557, 0.3821, 0.3821, 0.3821, 0.3821, 0.3821, 0.3821, 0.3821, 0.3821, 0.3557, 0.4167, 0.3557, 0.4167, 0.3557, 0.4167, 0.3557, 0.4167, 0.339, 0.4569, 0.339, 0.4569, 0.339, 0.4569, 0.339, 0.4569, 0.3333, 0.5, 0.3333, 0.5, 0.3333, 0.5, 0.3333, 0.5, 0.339, 0.5431, 0.339, 0.5431, 0.339, 0.5431, 0.339, 0.5431, 0.3557, 0.5833, 0.3557, 0.5833, 0.3557, 0.5833, 0.3557, 0.5833, 0.3821, 0.6179, 0.3821, 0.6179, 0.3821, 0.6179, 0.3821, 0.6179, 0.4167, 0.6443, 0.4167, 0.6443, 0.4167, 0.6443, 0.4167, 0.6443, 0.4569, 0.661, 0.4569, 0.661, 0.4569, 0.661, 0.4569, 0.661, 0.5, 0.6667, 0.5, 0.6667, 0.5, 0.6667, 0.5, 0.6667, 0.5431, 0.661, 0.5431, 0.661, 0.5431, 0.661, 0.5431, 0.661, 0.5833, 0.6443, 0.5833, 0.6443, 0.5833, 0.6443, 0.5833, 0.6443, 0.6179, 0.6179, 0.6179, 0.6179])
me_cylinder_001.materials.append(mat_map)
me_cylinder_001.materials.append(mat_yellowmapground)
me_cylinder_001.materials.append(mat_orangemapground)
me_cylinder_001.materials.append(mat_redmapground)
me_cylinder_001.materials.append(mat_purplemapground)
me_cylinder_001.materials.append(mat_bluemapground)
me_cylinder_001.materials.append(mat_greenmapground)
me_cylinder_001.use_remesh_fix_poles = True
me_cylinder_001.use_remesh_preserve_attributes = False
me_cylinder_001.update()
me_cylinder_002 = bpy.data.meshes.new('Cylinder.002')
me_cylinder_002.from_pydata([(2.56e-06, 1.671, -1.177), (2.56e-06, 1.671, -0.5082), (0.4325, 1.614, -1.177), (0.4325, 1.614, -0.5082), (0.8355, 1.447, -1.177), (0.8355, 1.447, -0.5082), (1.182, 1.182, -1.177), (1.182, 1.182, -0.5082), (1.447, 0.8355, -1.177), (1.447, 0.8355, -0.5082), (1.614, 0.4325, -1.177), (1.614, 0.4325, -0.5082), (1.671, -2.633e-06, -1.177), (1.671, -2.633e-06, -0.5082), (1.614, -0.4325, -1.177), (1.614, -0.4325, -0.5082), (1.447, -0.8355, -1.177), (1.447, -0.8355, -0.5082), (1.182, -1.182, -1.177), (1.182, -1.182, -0.5082), (0.8355, -1.447, -1.177), (0.8355, -1.447, -0.5082), (0.4325, -1.614, -1.177), (0.4325, -1.614, -0.5082), (2.414e-06, -1.671, -1.177), (2.414e-06, -1.671, -0.5082), (-0.4325, -1.614, -1.177), (-0.4325, -1.614, -0.5082), (-0.8355, -1.447, -1.177), (-0.8355, -1.447, -0.5082), (-1.182, -1.182, -1.177), (-1.182, -1.182, -0.5082), (-1.447, -0.8355, -1.177), (-1.447, -0.8355, -0.5082), (-1.614, -0.4325, -1.177), (-1.614, -0.4325, -0.5082), (-1.671, -2.54e-06, -1.177), (-1.671, -2.54e-06, -0.5082), (-1.614, 0.4325, -1.177), (-1.614, 0.4325, -0.5082), (-1.447, 0.8355, -1.177), (-1.447, 0.8355, -0.5082), (-1.182, 1.182, -1.177), (-1.182, 1.182, -0.5082), (-0.8355, 1.447, -1.177), (-0.8355, 1.447, -0.5082), (-0.4325, 1.614, -1.177), (-0.4325, 1.614, -0.5082)], [], [(0, 1, 3, 2), (2, 3, 5, 4), (4, 5, 7, 6), (6, 7, 9, 8), (8, 9, 11, 10), (10, 11, 13, 12), (12, 13, 15, 14), (14, 15, 17, 16), (16, 17, 19, 18), (18, 19, 21, 20), (20, 21, 23, 22), (22, 23, 25, 24), (24, 25, 27, 26), (26, 27, 29, 28), (28, 29, 31, 30), (30, 31, 33, 32), (32, 33, 35, 34), (34, 35, 37, 36), (36, 37, 39, 38), (38, 39, 41, 40), (40, 41, 43, 42), (42, 43, 45, 44), (3, 1, 47, 45, 43, 41, 39, 37, 35, 33, 31, 29, 27, 25, 23, 21, 19, 17, 15, 13, 11, 9, 7, 5), (44, 45, 47, 46), (46, 47, 1, 0), (0, 2, 4, 6, 8, 10, 12, 14, 16, 18, 20, 22, 24, 26, 28, 30, 32, 34, 36, 38, 40, 42, 44, 46)])
_uv = me_cylinder_002.uv_layers.new(name='UVMap')
_uv.uv.foreach_set('vector', [1.0, 0.5, 1.0, 1.0, 0.9583, 1.0, 0.9583, 0.5, 0.9583, 0.5, 0.9583, 1.0, 0.9167, 1.0, 0.9167, 0.5, 0.9167, 0.5, 0.9167, 1.0, 0.875, 1.0, 0.875, 0.5, 0.875, 0.5, 0.875, 1.0, 0.8333, 1.0, 0.8333, 0.5, 0.8333, 0.5, 0.8333, 1.0, 0.7917, 1.0, 0.7917, 0.5, 0.7917, 0.5, 0.7917, 1.0, 0.75, 1.0, 0.75, 0.5, 0.75, 0.5, 0.75, 1.0, 0.7083, 1.0, 0.7083, 0.5, 0.7083, 0.5, 0.7083, 1.0, 0.6667, 1.0, 0.6667, 0.5, 0.6667, 0.5, 0.6667, 1.0, 0.625, 1.0, 0.625, 0.5, 0.625, 0.5, 0.625, 1.0, 0.5833, 1.0, 0.5833, 0.5, 0.5833, 0.5, 0.5833, 1.0, 0.5417, 1.0, 0.5417, 0.5, 0.5417, 0.5, 0.5417, 1.0, 0.5, 1.0, 0.5, 0.5, 0.5, 0.5, 0.5, 1.0, 0.4583, 1.0, 0.4583, 0.5, 0.4583, 0.5, 0.4583, 1.0, 0.4167, 1.0, 0.4167, 0.5, 0.4167, 0.5, 0.4167, 1.0, 0.375, 1.0, 0.375, 0.5, 0.375, 0.5, 0.375, 1.0, 0.3333, 1.0, 0.3333, 0.5, 0.3333, 0.5, 0.3333, 1.0, 0.2917, 1.0, 0.2917, 0.5, 0.2917, 0.5, 0.2917, 1.0, 0.25, 1.0, 0.25, 0.5, 0.25, 0.5, 0.25, 1.0, 0.2083, 1.0, 0.2083, 0.5, 0.2083, 0.5, 0.2083, 1.0, 0.1667, 1.0, 0.1667, 0.5, 0.1667, 0.5, 0.1667, 1.0, 0.125, 1.0, 0.125, 0.5, 0.125, 0.5, 0.125, 1.0, 0.08333, 1.0, 0.08333, 0.5, 0.3121, 0.4818, 0.25, 0.49, 0.1879, 0.4818, 0.13, 0.4578, 0.08029, 0.4197, 0.04215, 0.37, 0.01818, 0.3121, 0.01, 0.25, 0.01818, 0.1879, 0.04215, 0.13, 0.08029, 0.08029, 0.13, 0.04215, 0.1879, 0.01818, 0.25, 0.01, 0.3121, 0.01818, 0.37, 0.04215, 0.4197, 0.08029, 0.4578, 0.13, 0.4818, 0.1879, 0.49, 0.25, 0.4818, 0.3121, 0.4578, 0.37, 0.4197, 0.4197, 0.37, 0.4578, 0.08333, 0.5, 0.08333, 1.0, 0.04167, 1.0, 0.04167, 0.5, 0.04167, 0.5, 0.04167, 1.0, -1.863e-07, 1.0, -1.863e-07, 0.5, 0.75, 0.49, 0.8121, 0.4818, 0.87, 0.4578, 0.9197, 0.4197, 0.9578, 0.37, 0.9818, 0.3121, 0.99, 0.25, 0.9818, 0.1879, 0.9578, 0.13, 0.9197, 0.08029, 0.87, 0.04215, 0.8121, 0.01818, 0.75, 0.01, 0.6879, 0.01818, 0.63, 0.04215, 0.5803, 0.08029, 0.5422, 0.13, 0.5182, 0.1879, 0.51, 0.25, 0.5182, 0.3121, 0.5422, 0.37, 0.5803, 0.4197, 0.63, 0.4578, 0.6879, 0.4818])
me_cylinder_002.materials.append(mat_well)
me_cylinder_002.use_remesh_fix_poles = True
me_cylinder_002.use_remesh_preserve_attributes = False
me_cylinder_002.update()
me_cylinder_003 = bpy.data.meshes.new('Cylinder.003')
me_cylinder_003.from_pydata([(2.56e-06, 1.671, -1.177), (2.56e-06, 1.671, -0.5082), (0.4325, 1.614, -1.177), (0.4325, 1.614, -0.5082), (0.8355, 1.447, -1.177), (0.8355, 1.447, -0.5082), (1.182, 1.182, -1.177), (1.182, 1.182, -0.5082), (1.447, 0.8355, -1.177), (1.447, 0.8355, -0.5082), (1.614, 0.4325, -1.177), (1.614, 0.4325, -0.5082), (1.671, -2.633e-06, -1.177), (1.671, -2.633e-06, -0.5082), (1.614, -0.4325, -1.177), (1.614, -0.4325, -0.5082), (1.447, -0.8355, -1.177), (1.447, -0.8355, -0.5082), (1.182, -1.182, -1.177), (1.182, -1.182, -0.5082), (0.8355, -1.447, -1.177), (0.8355, -1.447, -0.5082), (0.4325, -1.614, -1.177), (0.4325, -1.614, -0.5082), (2.414e-06, -1.671, -1.177), (2.414e-06, -1.671, -0.5082), (-0.4325, -1.614, -1.177), (-0.4325, -1.614, -0.5082), (-0.8355, -1.447, -1.177), (-0.8355, -1.447, -0.5082), (-1.182, -1.182, -1.177), (-1.182, -1.182, -0.5082), (-1.447, -0.8355, -1.177), (-1.447, -0.8355, -0.5082), (-1.614, -0.4325, -1.177), (-1.614, -0.4325, -0.5082), (-1.671, -2.54e-06, -1.177), (-1.671, -2.54e-06, -0.5082), (-1.614, 0.4325, -1.177), (-1.614, 0.4325, -0.5082), (-1.447, 0.8355, -1.177), (-1.447, 0.8355, -0.5082), (-1.182, 1.182, -1.177), (-1.182, 1.182, -0.5082), (-0.8355, 1.447, -1.177), (-0.8355, 1.447, -0.5082), (-0.4325, 1.614, -1.177), (-0.4325, 1.614, -0.5082)], [], [(0, 1, 3, 2), (2, 3, 5, 4), (4, 5, 7, 6), (6, 7, 9, 8), (8, 9, 11, 10), (10, 11, 13, 12), (12, 13, 15, 14), (14, 15, 17, 16), (16, 17, 19, 18), (18, 19, 21, 20), (20, 21, 23, 22), (22, 23, 25, 24), (24, 25, 27, 26), (26, 27, 29, 28), (28, 29, 31, 30), (30, 31, 33, 32), (32, 33, 35, 34), (34, 35, 37, 36), (36, 37, 39, 38), (38, 39, 41, 40), (40, 41, 43, 42), (42, 43, 45, 44), (3, 1, 47, 45, 43, 41, 39, 37, 35, 33, 31, 29, 27, 25, 23, 21, 19, 17, 15, 13, 11, 9, 7, 5), (44, 45, 47, 46), (46, 47, 1, 0), (0, 2, 4, 6, 8, 10, 12, 14, 16, 18, 20, 22, 24, 26, 28, 30, 32, 34, 36, 38, 40, 42, 44, 46)])
_uv = me_cylinder_003.uv_layers.new(name='UVMap')
_uv.uv.foreach_set('vector', [1.0, 0.5, 1.0, 1.0, 0.9583, 1.0, 0.9583, 0.5, 0.9583, 0.5, 0.9583, 1.0, 0.9167, 1.0, 0.9167, 0.5, 0.9167, 0.5, 0.9167, 1.0, 0.875, 1.0, 0.875, 0.5, 0.875, 0.5, 0.875, 1.0, 0.8333, 1.0, 0.8333, 0.5, 0.8333, 0.5, 0.8333, 1.0, 0.7917, 1.0, 0.7917, 0.5, 0.7917, 0.5, 0.7917, 1.0, 0.75, 1.0, 0.75, 0.5, 0.75, 0.5, 0.75, 1.0, 0.7083, 1.0, 0.7083, 0.5, 0.7083, 0.5, 0.7083, 1.0, 0.6667, 1.0, 0.6667, 0.5, 0.6667, 0.5, 0.6667, 1.0, 0.625, 1.0, 0.625, 0.5, 0.625, 0.5, 0.625, 1.0, 0.5833, 1.0, 0.5833, 0.5, 0.5833, 0.5, 0.5833, 1.0, 0.5417, 1.0, 0.5417, 0.5, 0.5417, 0.5, 0.5417, 1.0, 0.5, 1.0, 0.5, 0.5, 0.5, 0.5, 0.5, 1.0, 0.4583, 1.0, 0.4583, 0.5, 0.4583, 0.5, 0.4583, 1.0, 0.4167, 1.0, 0.4167, 0.5, 0.4167, 0.5, 0.4167, 1.0, 0.375, 1.0, 0.375, 0.5, 0.375, 0.5, 0.375, 1.0, 0.3333, 1.0, 0.3333, 0.5, 0.3333, 0.5, 0.3333, 1.0, 0.2917, 1.0, 0.2917, 0.5, 0.2917, 0.5, 0.2917, 1.0, 0.25, 1.0, 0.25, 0.5, 0.25, 0.5, 0.25, 1.0, 0.2083, 1.0, 0.2083, 0.5, 0.2083, 0.5, 0.2083, 1.0, 0.1667, 1.0, 0.1667, 0.5, 0.1667, 0.5, 0.1667, 1.0, 0.125, 1.0, 0.125, 0.5, 0.125, 0.5, 0.125, 1.0, 0.08333, 1.0, 0.08333, 0.5, 0.3121, 0.4818, 0.25, 0.49, 0.1879, 0.4818, 0.13, 0.4578, 0.08029, 0.4197, 0.04215, 0.37, 0.01818, 0.3121, 0.01, 0.25, 0.01818, 0.1879, 0.04215, 0.13, 0.08029, 0.08029, 0.13, 0.04215, 0.1879, 0.01818, 0.25, 0.01, 0.3121, 0.01818, 0.37, 0.04215, 0.4197, 0.08029, 0.4578, 0.13, 0.4818, 0.1879, 0.49, 0.25, 0.4818, 0.3121, 0.4578, 0.37, 0.4197, 0.4197, 0.37, 0.4578, 0.08333, 0.5, 0.08333, 1.0, 0.04167, 1.0, 0.04167, 0.5, 0.04167, 0.5, 0.04167, 1.0, -1.863e-07, 1.0, -1.863e-07, 0.5, 0.75, 0.49, 0.8121, 0.4818, 0.87, 0.4578, 0.9197, 0.4197, 0.9578, 0.37, 0.9818, 0.3121, 0.99, 0.25, 0.9818, 0.1879, 0.9578, 0.13, 0.9197, 0.08029, 0.87, 0.04215, 0.8121, 0.01818, 0.75, 0.01, 0.6879, 0.01818, 0.63, 0.04215, 0.5803, 0.08029, 0.5422, 0.13, 0.5182, 0.1879, 0.51, 0.25, 0.5182, 0.3121, 0.5422, 0.37, 0.5803, 0.4197, 0.63, 0.4578, 0.6879, 0.4818])
me_cylinder_003.materials.append(mat_well)
me_cylinder_003.use_remesh_fix_poles = True
me_cylinder_003.use_remesh_preserve_attributes = False
me_cylinder_003.update()
me_cube = bpy.data.meshes.new('Cube')
me_cube.from_pydata([(-1.0, -1.0, -1.0), (-1.0, -1.0, 1.0), (-1.0, 1.0, -1.0), (-1.0, 1.0, 1.0), (1.0, -1.0, -1.0), (1.0, -1.0, 1.0), (1.0, 1.0, -1.0), (1.0, 1.0, 1.0)], [], [(0, 1, 3, 2), (2, 3, 7, 6), (6, 7, 5, 4), (4, 5, 1, 0), (2, 6, 4, 0), (7, 3, 1, 5)])
_uv = me_cube.uv_layers.new(name='UVMap')
_uv.uv.foreach_set('vector', [0.375, 0.0, 0.625, 0.0, 0.625, 0.25, 0.375, 0.25, 0.375, 0.25, 0.625, 0.25, 0.625, 0.5, 0.375, 0.5, 0.375, 0.5, 0.625, 0.5, 0.625, 0.75, 0.375, 0.75, 0.375, 0.75, 0.625, 0.75, 0.625, 1.0, 0.375, 1.0, 0.125, 0.5, 0.375, 0.5, 0.375, 0.75, 0.125, 0.75, 0.625, 0.5, 0.875, 0.5, 0.875, 0.75, 0.625, 0.75])
me_cube.update()
me_cylinder = bpy.data.meshes.new('Cylinder')
me_cylinder.from_pydata([(3.881e-10, 0.5, -1.0), (3.881e-10, 0.5, 1.0), (0.09755, 0.4904, -1.0), (0.09755, 0.4904, 1.0), (0.1913, 0.4619, -1.0), (0.1913, 0.4619, 1.0), (0.2778, 0.4157, -1.0), (0.2778, 0.4157, 1.0), (0.3536, 0.3536, -1.0), (0.3536, 0.3536, 1.0), (0.4157, 0.2778, -1.0), (0.4157, 0.2778, 1.0), (0.4619, 0.1913, -1.0), (0.4619, 0.1913, 1.0), (0.4904, 0.09755, -1.0), (0.4904, 0.09755, 1.0), (0.5, 4.036e-09, -1.0), (0.5, 4.036e-09, 1.0), (0.4904, -0.09755, -1.0), (0.4904, -0.09755, 1.0), (0.4619, -0.1913, -1.0), (0.4619, -0.1913, 1.0), (0.4157, -0.2778, -1.0), (0.4157, -0.2778, 1.0), (0.3536, -0.3536, -1.0), (0.3536, -0.3536, 1.0), (0.2778, -0.4157, -1.0), (0.2778, -0.4157, 1.0), (0.1913, -0.4619, -1.0), (0.1913, -0.4619, 1.0), (0.09755, -0.4904, -1.0), (0.09755, -0.4904, 1.0), (3.881e-10, -0.5, -1.0), (3.881e-10, -0.5, 1.0), (-0.09755, -0.4904, -1.0), (-0.09755, -0.4904, 1.0), (-0.1913, -0.4619, -1.0), (-0.1913, -0.4619, 1.0), (-0.2778, -0.4157, -1.0), (-0.2778, -0.4157, 1.0), (-0.3536, -0.3536, -1.0), (-0.3536, -0.3536, 1.0), (-0.4157, -0.2778, -1.0), (-0.4157, -0.2778, 1.0), (-0.4619, -0.1913, -1.0), (-0.4619, -0.1913, 1.0), (-0.4904, -0.09755, -1.0), (-0.4904, -0.09755, 1.0), (-0.5, 4.036e-09, -1.0), (-0.5, 4.036e-09, 1.0), (-0.4904, 0.09755, -1.0), (-0.4904, 0.09755, 1.0), (-0.4619, 0.1913, -1.0), (-0.4619, 0.1913, 1.0), (-0.4157, 0.2778, -1.0), (-0.4157, 0.2778, 1.0), (-0.3536, 0.3536, -1.0), (-0.3536, 0.3536, 1.0), (-0.2778, 0.4157, -1.0), (-0.2778, 0.4157, 1.0), (-0.1913, 0.4619, -1.0), (-0.1913, 0.4619, 1.0), (-0.09755, 0.4904, -1.0), (-0.09755, 0.4904, 1.0)], [], [(0, 1, 3, 2), (2, 3, 5, 4), (4, 5, 7, 6), (6, 7, 9, 8), (8, 9, 11, 10), (10, 11, 13, 12), (12, 13, 15, 14), (14, 15, 17, 16), (16, 17, 19, 18), (18, 19, 21, 20), (20, 21, 23, 22), (22, 23, 25, 24), (24, 25, 27, 26), (26, 27, 29, 28), (28, 29, 31, 30), (30, 31, 33, 32), (32, 33, 35, 34), (34, 35, 37, 36), (36, 37, 39, 38), (38, 39, 41, 40), (40, 41, 43, 42), (42, 43, 45, 44), (44, 45, 47, 46), (46, 47, 49, 48), (48, 49, 51, 50), (50, 51, 53, 52), (52, 53, 55, 54), (54, 55, 57, 56), (56, 57, 59, 58), (58, 59, 61, 60), (3, 1, 63, 61, 59, 57, 55, 53, 51, 49, 47, 45, 43, 41, 39, 37, 35, 33, 31, 29, 27, 25, 23, 21, 19, 17, 15, 13, 11, 9, 7, 5), (60, 61, 63, 62), (62, 63, 1, 0), (0, 2, 4, 6, 8, 10, 12, 14, 16, 18, 20, 22, 24, 26, 28, 30, 32, 34, 36, 38, 40, 42, 44, 46, 48, 50, 52, 54, 56, 58, 60, 62)])
_uv = me_cylinder.uv_layers.new(name='UVMap')
_uv.uv.foreach_set('vector', [1.0, 0.5, 1.0, 1.0, 0.9688, 1.0, 0.9688, 0.5, 0.9688, 0.5, 0.9688, 1.0, 0.9375, 1.0, 0.9375, 0.5, 0.9375, 0.5, 0.9375, 1.0, 0.9062, 1.0, 0.9062, 0.5, 0.9062, 0.5, 0.9062, 1.0, 0.875, 1.0, 0.875, 0.5, 0.875, 0.5, 0.875, 1.0, 0.8438, 1.0, 0.8438, 0.5, 0.8438, 0.5, 0.8438, 1.0, 0.8125, 1.0, 0.8125, 0.5, 0.8125, 0.5, 0.8125, 1.0, 0.7812, 1.0, 0.7812, 0.5, 0.7812, 0.5, 0.7812, 1.0, 0.75, 1.0, 0.75, 0.5, 0.75, 0.5, 0.75, 1.0, 0.7188, 1.0, 0.7188, 0.5, 0.7188, 0.5, 0.7188, 1.0, 0.6875, 1.0, 0.6875, 0.5, 0.6875, 0.5, 0.6875, 1.0, 0.6562, 1.0, 0.6562, 0.5, 0.6562, 0.5, 0.6562, 1.0, 0.625, 1.0, 0.625, 0.5, 0.625, 0.5, 0.625, 1.0, 0.5938, 1.0, 0.5938, 0.5, 0.5938, 0.5, 0.5938, 1.0, 0.5625, 1.0, 0.5625, 0.5, 0.5625, 0.5, 0.5625, 1.0, 0.5312, 1.0, 0.5312, 0.5, 0.5312, 0.5, 0.5312, 1.0, 0.5, 1.0, 0.5, 0.5, 0.5, 0.5, 0.5, 1.0, 0.4688, 1.0, 0.4688, 0.5, 0.4688, 0.5, 0.4688, 1.0, 0.4375, 1.0, 0.4375, 0.5, 0.4375, 0.5, 0.4375, 1.0, 0.4062, 1.0, 0.4062, 0.5, 0.4062, 0.5, 0.4062, 1.0, 0.375, 1.0, 0.375, 0.5, 0.375, 0.5, 0.375, 1.0, 0.3438, 1.0, 0.3438, 0.5, 0.3438, 0.5, 0.3438, 1.0, 0.3125, 1.0, 0.3125, 0.5, 0.3125, 0.5, 0.3125, 1.0, 0.2812, 1.0, 0.2812, 0.5, 0.2812, 0.5, 0.2812, 1.0, 0.25, 1.0, 0.25, 0.5, 0.25, 0.5, 0.25, 1.0, 0.2188, 1.0, 0.2188, 0.5, 0.2188, 0.5, 0.2188, 1.0, 0.1875, 1.0, 0.1875, 0.5, 0.1875, 0.5, 0.1875, 1.0, 0.1562, 1.0, 0.1562, 0.5, 0.1562, 0.5, 0.1562, 1.0, 0.125, 1.0, 0.125, 0.5, 0.125, 0.5, 0.125, 1.0, 0.09375, 1.0, 0.09375, 0.5, 0.09375, 0.5, 0.09375, 1.0, 0.0625, 1.0, 0.0625, 0.5, 0.2968, 0.4854, 0.25, 0.49, 0.2032, 0.4854, 0.1582, 0.4717, 0.1167, 0.4496, 0.08029, 0.4197, 0.05045, 0.3833, 0.02827, 0.3418, 0.01461, 0.2968, 0.01, 0.25, 0.01461, 0.2032, 0.02827, 0.1582, 0.05045, 0.1167, 0.08029, 0.08029, 0.1167, 0.05045, 0.1582, 0.02827, 0.2032, 0.01461, 0.25, 0.01, 0.2968, 0.01461, 0.3418, 0.02827, 0.3833, 0.05045, 0.4197, 0.08029, 0.4496, 0.1167, 0.4717, 0.1582, 0.4854, 0.2032, 0.49, 0.25, 0.4854, 0.2968, 0.4717, 0.3418, 0.4496, 0.3833, 0.4197, 0.4197, 0.3833, 0.4496, 0.3418, 0.4717, 0.0625, 0.5, 0.0625, 1.0, 0.03125, 1.0, 0.03125, 0.5, 0.03125, 0.5, 0.03125, 1.0, 0.0, 1.0, 0.0, 0.5, 0.75, 0.49, 0.7968, 0.4854, 0.8418, 0.4717, 0.8833, 0.4496, 0.9197, 0.4197, 0.9496, 0.3833, 0.9717, 0.3418, 0.9854, 0.2968, 0.99, 0.25, 0.9854, 0.2032, 0.9717, 0.1582, 0.9496, 0.1167, 0.9197, 0.08029, 0.8833, 0.05045, 0.8418, 0.02827, 0.7968, 0.01461, 0.75, 0.01, 0.7032, 0.01461, 0.6582, 0.02827, 0.6167, 0.05045, 0.5803, 0.08029, 0.5504, 0.1167, 0.5283, 0.1582, 0.5146, 0.2032, 0.51, 0.25, 0.5146, 0.2968, 0.5283, 0.3418, 0.5504, 0.3833, 0.5803, 0.4197, 0.6167, 0.4496, 0.6582, 0.4717, 0.7032, 0.4854])
me_cylinder.update()

# ---- curves / text
cu_beziercurve = bpy.data.curves.new('BezierCurve', 'CURVE')
cu_beziercurve.dimensions = '3D'
_sp = cu_beziercurve.splines.new('BEZIER'); _sp.bezier_points.add(13)
_sp.bezier_points.foreach_set('co', [-4.74, -3.771, -2.98e-08, -2.623, -0.8509, -2.98e-08, -1.0, 0.0, 0.0, 1.0, 0.0, 0.0, 5.866, 2.773, 0.0, 9.792, 1.733, 0.0, 13.57, -3.646, 0.0, 14.83, -9.222, -5.96e-08, 11.66, -13.43, -5.96e-08, 5.963, -15.22, -5.96e-08, 0.2824, -14.49, -5.96e-08, -3.494, -10.51, 5.96e-08, -5.282, -6.887, 4.47e-08, -5.019, -4.392, -1.49e-08])
_sp.bezier_points.foreach_set('handle_left', [-5.446, -4.744, -2.98e-08, -3.329, -1.824, -2.98e-08, -1.541, -0.2836, -9.934e-09, 0.3333, 0.0, 0.0, 4.244, 1.849, 0.0, 8.483, 2.079, 0.0, 12.31, -1.853, 0.0, 14.41, -7.364, -3.974e-08, 12.72, -12.02, -5.96e-08, 7.863, -14.62, -5.96e-08, 2.176, -14.74, -5.96e-08, -2.235, -11.84, 1.987e-08, -4.686, -8.096, 4.967e-08, -5.106, -5.224, 4.967e-09])
_sp.bezier_points.foreach_set('handle_right', [-4.035, -2.798, -2.98e-08, -2.082, -0.5673, -1.987e-08, -0.3333, 0.0, 0.0, 2.622, 0.9243, 0.0, 7.175, 2.426, 0.0, 11.05, -0.06027, 0.0, 13.99, -5.505, -1.987e-08, 13.77, -10.62, -5.96e-08, 9.762, -14.02, -5.96e-08, 4.07, -14.98, -5.96e-08, -0.9764, -13.17, -1.987e-08, -4.09, -9.306, 5.464e-08, -5.194, -6.056, 2.484e-08, -4.931, -3.561, -3.477e-08])
for _p, _l, _r in zip(_sp.bezier_points, ['VECTOR', 'VECTOR', 'VECTOR', 'VECTOR', 'VECTOR', 'VECTOR', 'VECTOR', 'VECTOR', 'VECTOR', 'VECTOR', 'VECTOR', 'VECTOR', 'VECTOR', 'VECTOR'], ['VECTOR', 'VECTOR', 'VECTOR', 'VECTOR', 'VECTOR', 'VECTOR', 'VECTOR', 'VECTOR', 'VECTOR', 'VECTOR', 'VECTOR', 'VECTOR', 'VECTOR', 'VECTOR']): _p.handle_left_type = _l; _p.handle_right_type = _r
_sp.order_u = 0
_sp.order_v = 0
cu_beziercurve.use_path = True
cu_beziercurve.fill_mode = 'FULL'
cu_beziercurve_001 = bpy.data.curves.new('BezierCurve.001', 'CURVE')
cu_beziercurve_001.dimensions = '3D'
_sp = cu_beziercurve_001.splines.new('BEZIER'); _sp.bezier_points.add(4)
_sp.bezier_points.foreach_set('co', [-4.74, -3.771, -2.98e-08, -2.623, -0.8509, -2.98e-08, -1.0, 0.0, 0.0, 1.0, 0.0, 0.0, 5.866, 2.773, 0.0])
_sp.bezier_points.foreach_set('handle_left', [-5.446, -4.744, -2.98e-08, -3.329, -1.824, -2.98e-08, -1.541, -0.2836, -9.934e-09, 0.3333, 0.0, 0.0, 4.244, 1.849, 0.0])
_sp.bezier_points.foreach_set('handle_right', [-4.035, -2.798, -2.98e-08, -2.082, -0.5673, -1.987e-08, -0.3333, 0.0, 0.0, 2.622, 0.9243, 0.0, 7.488, 3.697, 0.0])
for _p, _l, _r in zip(_sp.bezier_points, ['VECTOR', 'VECTOR', 'VECTOR', 'VECTOR', 'VECTOR'], ['VECTOR', 'VECTOR', 'VECTOR', 'VECTOR', 'VECTOR']): _p.handle_left_type = _l; _p.handle_right_type = _r
_sp.order_u = 0
_sp.order_v = 0
cu_beziercurve_001.use_path = True
cu_beziercurve_001.fill_mode = 'FULL'
cu_beziercurve_002 = bpy.data.curves.new('BezierCurve.002', 'CURVE')
cu_beziercurve_002.dimensions = '3D'
_sp = cu_beziercurve_002.splines.new('BEZIER'); _sp.bezier_points.add(12)
_sp.bezier_points.foreach_set('co', [-0.682, 40.78, 0.0, 5.335, 36.57, 0.0, 20.37, 28.15, 0.0, 36.6, 23.88, 0.0, 46.63, 26.84, 0.0, 60.22, 36.36, 0.0, 63.86, 49.53, 0.0, 52.46, 68.13, 0.0, 43.89, 70.47, -0.05196, 37.33, 82.23, -0.1224, 17.09, 86.2, -0.0723, 8.451, 74.0, 2.384e-07, 0.7843, 51.75, 2.98e-07])
_sp.bezier_points.foreach_set('handle_left', [-2.688, 42.18, 0.0, 3.329, 37.97, 0.0, 15.36, 30.96, 0.0, 31.19, 25.3, 0.0, 43.28, 25.85, 0.0, 55.69, 33.19, 0.0, 62.65, 45.14, 0.0, 56.26, 61.93, 0.0, 46.75, 69.69, -0.05196, 39.51, 78.31, -0.1224, 23.83, 84.87, -0.0723, 11.33, 78.07, 2.384e-07, 3.34, 59.16, 2.98e-07])
_sp.bezier_points.foreach_set('handle_right', [1.324, 39.37, 0.0, 10.35, 33.76, 0.0, 25.78, 26.73, 0.0, 39.94, 24.86, 0.0, 51.16, 30.01, 0.0, 61.44, 40.75, 0.0, 60.06, 55.73, 0.0, 49.61, 68.91, 0.0, 41.7, 74.39, -0.05196, 30.58, 83.55, -0.1224, 14.21, 82.13, -0.0723, 5.895, 66.58, 2.384e-07, -1.771, 44.33, 2.98e-07])
_sp.order_u = 0
_sp.order_v = 0
cu_beziercurve_002.materials.append(mat_testwall)
cu_beziercurve_002.use_path = True
cu_beziercurve_002.fill_mode = 'FULL'
cu_beziercurve_003 = bpy.data.curves.new('BezierCurve.003', 'CURVE')
cu_beziercurve_003.dimensions = '3D'
_sp = cu_beziercurve_003.splines.new('BEZIER'); _sp.bezier_points.add(1)
_sp.bezier_points.foreach_set('co', [-1.04, -0.7267, 8.196e-08, 1.0, 0.0, 0.0])
_sp.bezier_points.foreach_set('handle_left', [-1.417, -1.212, 4.955e-08, 0.3155, -0.4185, 4.331e-08])
_sp.bezier_points.foreach_set('handle_right', [-0.6938, -0.2802, 1.118e-07, 1.853, 0.5217, -5.398e-08])
for _p, _l, _r in zip(_sp.bezier_points, ['ALIGNED', 'ALIGNED'], ['ALIGNED', 'ALIGNED']): _p.handle_left_type = _l; _p.handle_right_type = _r
_sp.order_u = 0
_sp.order_v = 0
cu_beziercurve_003.use_path = True
cu_beziercurve_003.fill_mode = 'FULL'
cu_beziercurve_004 = bpy.data.curves.new('BezierCurve.004', 'CURVE')
cu_beziercurve_004.dimensions = '3D'
_sp = cu_beziercurve_004.splines.new('BEZIER'); _sp.bezier_points.add(5)
_sp.bezier_points.foreach_set('co', [29.43, 50.0, 0.0, 24.55, 38.03, 0.0, 13.06, 48.26, 0.0, 15.57, 62.25, -0.1433, 26.85, 67.54, -0.2867, 34.59, 57.65, -0.1433])
_sp.bezier_points.foreach_set('handle_left', [31.15, 52.55, -0.04778, 26.18, 42.02, 0.0, 16.89, 44.85, 0.0, 14.74, 57.59, -0.09556, 23.09, 65.78, -0.2389, 32.01, 60.94, -0.1911])
_sp.bezier_points.foreach_set('handle_right', [27.8, 46.01, 0.0, 20.72, 41.44, 0.0, 13.9, 52.92, -0.04778, 19.33, 64.01, -0.1911, 29.43, 64.24, -0.2389, 32.87, 55.1, -0.09556])
for _p, _l, _r in zip(_sp.bezier_points, ['VECTOR', 'VECTOR', 'VECTOR', 'VECTOR', 'VECTOR', 'VECTOR'], ['VECTOR', 'VECTOR', 'VECTOR', 'VECTOR', 'VECTOR', 'VECTOR']): _p.handle_left_type = _l; _p.handle_right_type = _r
_sp.order_u = 0
_sp.order_v = 0
_sp.use_cyclic_u = True
cu_beziercurve_004.materials.append(mat_testwall)
cu_beziercurve_004.use_path = True
cu_beziercurve_004.fill_mode = 'FULL'
cu_beziercurve_005 = bpy.data.curves.new('BezierCurve.005', 'CURVE')
cu_beziercurve_005.dimensions = '3D'
_sp = cu_beziercurve_005.splines.new('BEZIER'); _sp.bezier_points.add(12)
_sp.bezier_points.foreach_set('co', [-4.369, 39.99, 1.583, 2.367, 35.49, 1.583, 19.21, 25.93, 1.583, 37.1, 21.07, 1.583, 47.96, 24.35, 1.583, 63.81, 35.27, 1.583, 67.89, 49.36, 1.583, 54.91, 69.68, 1.583, 45.4, 72.52, 1.527, 37.7, 86.61, 1.837, 15.41, 90.07, 1.506, 5.264, 75.79, 1.583, -2.728, 51.74, 1.583])
_sp.bezier_points.foreach_set('handle_left', [-6.615, 41.5, 1.583, 0.1215, 36.99, 1.583, 13.59, 28.93, 1.583, 31.05, 22.59, 1.583, 44.22, 23.29, 1.583, 58.74, 31.87, 1.583, 66.53, 44.66, 1.583, 59.16, 63.04, 1.583, 48.6, 71.68, 1.527, 40.15, 82.42, 1.837, 22.96, 88.65, 1.506, 8.487, 80.14, 1.583, 0.133, 59.67, 1.583])
_sp.bezier_points.foreach_set('handle_right', [-2.124, 38.49, 1.583, 7.979, 32.48, 1.583, 25.26, 24.41, 1.583, 40.84, 22.12, 1.583, 53.03, 27.75, 1.583, 65.17, 39.96, 1.583, 63.64, 56.0, 1.583, 51.71, 70.51, 1.583, 42.95, 76.71, 1.527, 30.14, 88.03, 1.837, 12.19, 85.71, 1.506, 2.404, 67.85, 1.583, -5.589, 43.8, 1.583])
_sp.order_u = 0
_sp.order_v = 0
cu_beziercurve_005.materials.append(mat_testwall_001)
cu_beziercurve_005.use_path = True
cu_beziercurve_005.fill_mode = 'FULL'
cu_beziercurve_006 = bpy.data.curves.new('BezierCurve.006', 'CURVE')
cu_beziercurve_006.dimensions = '3D'
_sp = cu_beziercurve_006.splines.new('BEZIER'); _sp.bezier_points.add(12)
_sp.bezier_points.foreach_set('co', [-10.93, 37.68, 1.007, -2.907, 32.31, 1.007, 17.15, 20.93, 1.007, 38.46, 15.14, 1.007, 51.39, 19.04, 1.007, 70.27, 32.04, 1.007, 75.12, 48.83, 1.007, 59.67, 73.03, 1.007, 48.34, 76.41, 0.9404, 39.17, 93.19, 1.31, 12.62, 97.31, 0.9145, 0.5436, 80.3, 1.007, -8.974, 51.66, 1.007])
_sp.bezier_points.foreach_set('handle_left', [-13.6, 39.47, 1.007, -5.581, 34.1, 1.007, 10.46, 24.5, 1.007, 31.25, 16.95, 1.007, 46.94, 17.78, 1.007, 64.22, 28.0, 1.007, 73.5, 43.23, 1.007, 64.73, 65.12, 1.007, 52.15, 75.41, 0.9404, 42.08, 88.2, 1.31, 21.62, 95.62, 0.9145, 4.381, 85.49, 1.007, -5.567, 61.11, 1.007])
_sp.bezier_points.foreach_set('handle_right', [-8.255, 35.89, 1.007, 3.776, 28.73, 1.007, 24.36, 19.11, 1.007, 42.91, 16.39, 1.007, 57.43, 23.09, 1.007, 71.89, 37.64, 1.007, 70.06, 56.73, 1.007, 55.85, 74.02, 1.007, 45.42, 81.4, 0.9404, 30.17, 94.88, 1.31, 8.787, 92.12, 0.9145, -2.863, 70.85, 1.007, -12.38, 42.2, 1.007])
_sp.order_u = 0
_sp.order_v = 0
cu_beziercurve_006.materials.append(mat_testwall_002)
cu_beziercurve_006.use_path = True
cu_beziercurve_006.fill_mode = 'FULL'
cu_beziercurve_007 = bpy.data.curves.new('BezierCurve.007', 'CURVE')
cu_beziercurve_007.dimensions = '3D'
_sp = cu_beziercurve_007.splines.new('BEZIER'); _sp.bezier_points.add(12)
_sp.bezier_points.foreach_set('co', [-20.13, 34.42, -0.7901, -10.3, 27.85, -0.7901, 14.26, 13.91, -0.7901, 40.36, 6.816, -0.7901, 56.2, 11.6, -0.7901, 79.32, 27.53, -0.7901, 85.27, 48.08, -0.7901, 66.34, 77.72, -0.7901, 52.47, 81.86, -0.8712, 41.23, 102.4, -0.4189, 8.719, 107.5, -0.903, -6.077, 86.64, -0.7901, -17.73, 51.55, -0.7901])
_sp.bezier_points.foreach_set('handle_left', [-23.4, 36.62, -0.7901, -13.58, 30.04, -0.7901, 6.074, 18.29, -0.7901, 31.53, 9.042, -0.7901, 50.74, 10.06, -0.7901, 71.92, 22.57, -0.7901, 83.29, 41.23, -0.7901, 72.54, 68.04, -0.7901, 57.13, 80.65, -0.8712, 44.8, 96.3, -0.4189, 19.74, 105.4, -0.903, -1.377, 92.99, -0.7901, -13.56, 63.13, -0.7901])
_sp.bezier_points.foreach_set('handle_right', [-16.85, 32.23, -0.7901, -2.118, 23.47, -0.7901, 23.09, 11.69, -0.7901, 45.82, 8.357, -0.7901, 63.6, 16.56, -0.7901, 81.3, 34.38, -0.7901, 79.06, 57.77, -0.7901, 61.67, 78.94, -0.7901, 48.89, 87.98, -0.8712, 30.21, 104.5, -0.4189, 4.019, 101.1, -0.903, -10.25, 75.06, -0.7901, -21.91, 39.97, -0.7901])
_sp.order_u = 0
_sp.order_v = 0
cu_beziercurve_007.materials.append(mat_testwall_003)
cu_beziercurve_007.use_path = True
cu_beziercurve_007.fill_mode = 'FULL'
cu_beziercurve_008 = bpy.data.curves.new('BezierCurve.008', 'CURVE')
cu_beziercurve_008.dimensions = '3D'
_sp = cu_beziercurve_008.splines.new('BEZIER'); _sp.bezier_points.add(12)
_sp.bezier_points.foreach_set('co', [-0.682, 40.78, 0.0, 5.335, 36.57, 0.0, 20.37, 28.15, 0.0, 36.6, 23.88, 0.0, 46.63, 26.84, 0.0, 60.22, 36.36, 0.0, 63.86, 49.53, 0.0, 52.46, 68.13, 0.0, 43.89, 70.47, -0.05196, 37.33, 82.23, -0.1224, 17.09, 86.2, -0.0723, 8.451, 74.0, 2.384e-07, 0.7843, 51.75, 2.98e-07])
_sp.bezier_points.foreach_set('handle_left', [-2.688, 42.18, 0.0, 3.329, 37.97, 0.0, 15.36, 30.96, 0.0, 31.19, 25.3, 0.0, 43.28, 25.85, 0.0, 55.69, 33.19, 0.0, 62.65, 45.14, 0.0, 56.26, 61.93, 0.0, 46.75, 69.69, -0.05196, 39.51, 78.31, -0.1224, 23.83, 84.87, -0.0723, 11.33, 78.07, 2.384e-07, 3.34, 59.16, 2.98e-07])
_sp.bezier_points.foreach_set('handle_right', [1.324, 39.37, 0.0, 10.35, 33.76, 0.0, 25.78, 26.73, 0.0, 39.94, 24.86, 0.0, 51.16, 30.01, 0.0, 61.44, 40.75, 0.0, 60.06, 55.73, 0.0, 49.61, 68.91, 0.0, 41.7, 74.39, -0.05196, 30.58, 83.55, -0.1224, 14.21, 82.13, -0.0723, 5.895, 66.58, 2.384e-07, -1.771, 44.33, 2.98e-07])
_sp.order_u = 0
_sp.order_v = 0
cu_beziercurve_008.materials.append(mat_testwallcollider)
cu_beziercurve_008.use_path = True
cu_beziercurve_008.fill_mode = 'FULL'
cu_beziercurve_009 = bpy.data.curves.new('BezierCurve.009', 'CURVE')
cu_beziercurve_009.dimensions = '3D'
_sp = cu_beziercurve_009.splines.new('BEZIER'); _sp.bezier_points.add(5)
_sp.bezier_points.foreach_set('co', [27.31, 51.55, -0.0374, 24.34, 44.26, -0.0374, 17.35, 50.49, -0.0374, 18.88, 59.0, -0.1246, 25.74, 62.22, -0.2119, 30.45, 56.2, -0.1246])
_sp.bezier_points.foreach_set('handle_left', [28.35, 53.1, -0.06648, 25.33, 46.69, -0.0374, 19.68, 48.41, -0.0374, 18.37, 56.16, -0.09556, 23.45, 61.15, -0.1828, 28.88, 58.21, -0.1537])
_sp.bezier_points.foreach_set('handle_right', [26.32, 49.12, -0.0374, 22.01, 46.34, -0.0374, 17.86, 53.33, -0.06648, 21.16, 60.07, -0.1537, 27.31, 60.21, -0.1828, 29.4, 54.65, -0.09556])
for _p, _l, _r in zip(_sp.bezier_points, ['VECTOR', 'VECTOR', 'VECTOR', 'VECTOR', 'VECTOR', 'VECTOR'], ['VECTOR', 'VECTOR', 'VECTOR', 'VECTOR', 'VECTOR', 'VECTOR']): _p.handle_left_type = _l; _p.handle_right_type = _r
_sp.order_u = 0
_sp.order_v = 0
_sp.use_cyclic_u = True
cu_beziercurve_009.materials.append(mat_testwall_001)
cu_beziercurve_009.use_path = True
cu_beziercurve_009.fill_mode = 'FULL'
cu_beziercurve_010 = bpy.data.curves.new('BezierCurve.010', 'CURVE')
cu_beziercurve_010.dimensions = '3D'
_sp = cu_beziercurve_010.splines.new('BEZIER'); _sp.bezier_points.add(5)
_sp.bezier_points.foreach_set('co', [26.0, 52.5, -0.06041, 24.21, 48.1, -0.06041, 19.98, 51.86, -0.06041, 20.91, 57.0, -0.1131, 25.05, 58.95, -0.1659, 27.9, 55.31, -0.1131])
_sp.bezier_points.foreach_set('handle_left', [26.64, 53.44, -0.07798, 24.81, 49.56, -0.06041, 21.39, 50.61, -0.06041, 20.6, 55.29, -0.09556, 23.67, 58.3, -0.1483, 26.95, 56.53, -0.1307])
_sp.bezier_points.foreach_set('handle_right', [25.4, 51.03, -0.06041, 22.8, 49.35, -0.06041, 20.29, 53.57, -0.07798, 22.29, 57.65, -0.1307, 26.0, 57.74, -0.1483, 27.27, 54.37, -0.09556])
for _p, _l, _r in zip(_sp.bezier_points, ['VECTOR', 'VECTOR', 'VECTOR', 'VECTOR', 'VECTOR', 'VECTOR'], ['VECTOR', 'VECTOR', 'VECTOR', 'VECTOR', 'VECTOR', 'VECTOR']): _p.handle_left_type = _l; _p.handle_right_type = _r
_sp.order_u = 0
_sp.order_v = 0
_sp.use_cyclic_u = True
cu_beziercurve_010.materials.append(mat_testwall_002)
cu_beziercurve_010.use_path = True
cu_beziercurve_010.fill_mode = 'FULL'
cu_beziercurve_011 = bpy.data.curves.new('BezierCurve.011', 'CURVE')
cu_beziercurve_011.dimensions = '3D'
_sp = cu_beziercurve_011.splines.new('BEZIER'); _sp.bezier_points.add(5)
_sp.bezier_points.foreach_set('co', [29.43, 50.0, 0.0, 24.55, 38.03, 0.0, 13.06, 48.26, 0.0, 15.57, 62.25, -0.1433, 26.85, 67.54, -0.2867, 34.59, 57.65, -0.1433])
_sp.bezier_points.foreach_set('handle_left', [31.15, 52.55, -0.04778, 26.18, 42.02, 0.0, 16.89, 44.85, 0.0, 14.74, 57.59, -0.09556, 23.09, 65.78, -0.2389, 32.01, 60.94, -0.1911])
_sp.bezier_points.foreach_set('handle_right', [27.8, 46.01, 0.0, 20.72, 41.44, 0.0, 13.9, 52.92, -0.04778, 19.33, 64.01, -0.1911, 29.43, 64.24, -0.2389, 32.87, 55.1, -0.09556])
for _p, _l, _r in zip(_sp.bezier_points, ['VECTOR', 'VECTOR', 'VECTOR', 'VECTOR', 'VECTOR', 'VECTOR'], ['VECTOR', 'VECTOR', 'VECTOR', 'VECTOR', 'VECTOR', 'VECTOR']): _p.handle_left_type = _l; _p.handle_right_type = _r
_sp.order_u = 0
_sp.order_v = 0
_sp.use_cyclic_u = True
cu_beziercurve_011.materials.append(mat_testwallcollider)
cu_beziercurve_011.use_path = True
cu_beziercurve_011.fill_mode = 'FULL'
cu_beziercurve_012 = bpy.data.curves.new('BezierCurve.012', 'CURVE')
cu_beziercurve_012.dimensions = '3D'
_sp = cu_beziercurve_012.splines.new('BEZIER'); _sp.bezier_points.add(18)
_sp.bezier_points.foreach_set('co', [47.99, 26.89, 1.176, 48.2, 25.01, 0.5231, 41.66, 18.14, 0.5231, 40.63, 7.91, 0.5231, 44.55, 5.079, 0.5231, 49.8, 3.001, 0.5231, 56.21, 2.693, 0.5231, 63.48, 1.887, 0.5231, 68.13, -0.7142, 0.5231, 70.97, -4.622, 0.5231, 70.98, -9.31, 0.5231, 70.53, -12.24, 0.5231, 66.96, -13.22, 0.5231, 63.84, -15.05, 0.5231, 58.07, -14.86, 0.5231, 52.93, -15.28, 0.5231, 46.75, -16.84, 0.5231, 42.26, -20.32, 0.5231, 41.07, -23.55, 0.5231])
_sp.bezier_points.foreach_set('handle_left', [47.92, 27.51, 1.394, 48.13, 25.63, 0.7408, 43.84, 20.43, 0.5231, 40.97, 11.32, 0.5231, 43.24, 6.023, 0.5231, 48.05, 3.694, 0.5231, 54.07, 2.796, 0.5231, 61.05, 2.156, 0.5231, 66.58, 0.1529, 0.5231, 70.02, -3.32, 0.5231, 70.98, -7.747, 0.5231, 70.68, -11.26, 0.5231, 68.15, -12.89, 0.5231, 64.88, -14.44, 0.5231, 59.99, -14.93, 0.5231, 54.65, -15.14, 0.5231, 48.81, -16.32, 0.5231, 43.76, -19.16, 0.5231, 41.47, -22.47, 0.5231])
_sp.bezier_points.foreach_set('handle_right', [48.06, 26.26, 0.9585, 46.02, 22.72, 0.5231, 41.32, 14.73, 0.5231, 41.94, 6.967, 0.5231, 46.3, 4.387, 0.5231, 51.94, 2.898, 0.5231, 58.63, 2.424, 0.5231, 65.03, 1.02, 0.5231, 69.07, -2.017, 0.5231, 70.97, -6.185, 0.5231, 70.83, -10.29, 0.5231, 69.34, -12.56, 0.5231, 65.92, -13.83, 0.5231, 61.92, -14.99, 0.5231, 56.36, -15.0, 0.5231, 50.87, -15.8, 0.5231, 45.25, -18.0, 0.5231, 41.86, -21.4, 0.5231, 40.67, -24.62, 0.5231])
for _p, _l, _r in zip(_sp.bezier_points, ['VECTOR', 'VECTOR', 'VECTOR', 'VECTOR', 'VECTOR', 'VECTOR', 'VECTOR', 'VECTOR', 'VECTOR', 'VECTOR', 'VECTOR', 'VECTOR', 'VECTOR', 'VECTOR', 'VECTOR', 'VECTOR', 'VECTOR', 'VECTOR', 'VECTOR'], ['VECTOR', 'VECTOR', 'VECTOR', 'VECTOR', 'VECTOR', 'VECTOR', 'VECTOR', 'VECTOR', 'VECTOR', 'VECTOR', 'VECTOR', 'VECTOR', 'VECTOR', 'VECTOR', 'VECTOR', 'VECTOR', 'VECTOR', 'VECTOR', 'VECTOR']): _p.handle_left_type = _l; _p.handle_right_type = _r
_sp.order_u = 0
_sp.order_v = 0
cu_beziercurve_012.materials.append(mat_canyon)
cu_beziercurve_012.use_path = True
cu_beziercurve_012.fill_mode = 'FULL'
cu_beziercurve_013 = bpy.data.curves.new('BezierCurve.013', 'CURVE')
cu_beziercurve_013.dimensions = '3D'
_sp = cu_beziercurve_013.splines.new('BEZIER'); _sp.bezier_points.add(19)
_sp.bezier_points.foreach_set('co', [38.0, 28.51, 1.176, 38.21, 26.64, 0.5231, 31.67, 19.77, 0.5231, 30.2, 15.85, 0.5231, 28.78, 12.85, 0.5231, 30.84, 10.27, 0.5231, 37.04, 8.267, 0.5231, 42.13, 7.266, 0.5231, 46.48, 6.024, 0.5231, 53.25, 3.043, 0.5231, 58.35, 0.2585, 0.5231, 58.41, -3.919, 0.5231, 58.2, -7.648, 0.5231, 57.21, -12.77, 0.5231, 54.2, -15.41, 0.5231, 49.99, -18.01, 0.5231, 45.4, -19.69, 0.5231, 40.82, -20.63, 0.5231, 34.5, -21.92, 0.5231, 28.9, -27.6, 0.5231])
_sp.bezier_points.foreach_set('handle_left', [37.92, 29.14, 1.394, 38.14, 27.26, 0.7408, 33.85, 22.06, 0.5231, 30.69, 17.16, 0.5231, 29.26, 13.85, 0.5231, 30.16, 11.13, 0.5231, 34.98, 8.934, 0.5231, 40.43, 7.6, 0.5231, 45.03, 6.438, 0.5231, 51.0, 4.036, 0.5231, 56.65, 1.187, 0.5231, 58.39, -2.527, 0.5231, 58.27, -6.405, 0.5231, 57.54, -11.06, 0.5231, 55.21, -14.53, 0.5231, 51.4, -17.14, 0.5231, 46.93, -19.13, 0.5231, 42.34, -20.32, 0.5231, 36.6, -21.49, 0.5231, 30.77, -25.71, 0.5231])
_sp.bezier_points.foreach_set('handle_right', [38.07, 27.89, 0.9585, 36.03, 24.35, 0.5231, 31.18, 18.47, 0.5231, 29.73, 14.85, 0.5231, 29.47, 11.99, 0.5231, 32.91, 9.601, 0.5231, 38.74, 7.933, 0.5231, 43.58, 6.852, 0.5231, 48.74, 5.03, 0.5231, 54.95, 2.115, 0.5231, 58.37, -1.134, 0.5231, 58.34, -5.162, 0.5231, 57.87, -9.356, 0.5231, 56.21, -13.65, 0.5231, 52.8, -16.28, 0.5231, 48.46, -18.57, 0.5231, 43.87, -20.0, 0.5231, 38.71, -21.06, 0.5231, 32.63, -23.81, 0.5231, 27.04, -29.49, 0.5231])
for _p, _l, _r in zip(_sp.bezier_points, ['VECTOR', 'VECTOR', 'VECTOR', 'VECTOR', 'VECTOR', 'VECTOR', 'VECTOR', 'VECTOR', 'VECTOR', 'VECTOR', 'VECTOR', 'VECTOR', 'VECTOR', 'VECTOR', 'VECTOR', 'VECTOR', 'VECTOR', 'VECTOR', 'VECTOR', 'VECTOR'], ['VECTOR', 'VECTOR', 'VECTOR', 'VECTOR', 'VECTOR', 'VECTOR', 'VECTOR', 'VECTOR', 'VECTOR', 'VECTOR', 'VECTOR', 'VECTOR', 'VECTOR', 'VECTOR', 'VECTOR', 'VECTOR', 'VECTOR', 'VECTOR', 'VECTOR', 'VECTOR']): _p.handle_left_type = _l; _p.handle_right_type = _r
_sp.order_u = 0
_sp.order_v = 0
cu_beziercurve_013.materials.append(mat_canyon)
cu_beziercurve_013.use_path = True
cu_beziercurve_013.fill_mode = 'FULL'

# ---- objects
ob_cylinder_001 = bpy.data.objects.new('Cylinder.001', me_cylinder_001)
ob_cylinder = bpy.data.objects.new('Cylinder', me_cylinder_002)
ob_cylinder_002 = bpy.data.objects.new('Cylinder.002', me_cylinder_003)
ob_beziercurve = bpy.data.objects.new('BezierCurve', cu_beziercurve)
ob_beziercurve_001 = bpy.data.objects.new('BezierCurve.001', cu_beziercurve_001)
ob_beziercurve_002 = bpy.data.objects.new('BezierCurve.002', cu_beziercurve_002)
ob_heightcurve = bpy.data.objects.new('HeightCurve', cu_beziercurve_003)
ob_cube = bpy.data.objects.new('Cube', me_cube)
ob_cylinder_003 = bpy.data.objects.new('Cylinder.003', me_cylinder)
ob_beziercurve_003 = bpy.data.objects.new('BezierCurve.003', cu_beziercurve_004)
ob_beziercurve_004 = bpy.data.objects.new('BezierCurve.004', cu_beziercurve_005)
ob_beziercurve_005 = bpy.data.objects.new('BezierCurve.005', cu_beziercurve_006)
ob_beziercurve_006 = bpy.data.objects.new('BezierCurve.006', cu_beziercurve_007)
ob_collider = bpy.data.objects.new('Collider', cu_beziercurve_008)
ob_beziercurve_007 = bpy.data.objects.new('BezierCurve.007', cu_beziercurve_009)
ob_beziercurve_008 = bpy.data.objects.new('BezierCurve.008', cu_beziercurve_010)
ob_collider_001 = bpy.data.objects.new('Collider.001', cu_beziercurve_011)
ob_canyon = bpy.data.objects.new('Canyon', cu_beziercurve_012)
ob_canyon_001 = bpy.data.objects.new('Canyon.001', cu_beziercurve_013)

# ---- transforms, parenting, visibility, modifiers, constraints
ob_cylinder_001.location = (0.0, 0.0, -1.174)
ob_cylinder_001.scale = (3.1, 3.1, 3.1)
ob_cylinder.location = (32.11, 56.12, 0.5842)
ob_cylinder.scale = (0.5, 0.5, 0.5)
ob_cylinder_002.location = (32.11, 56.12, 3.284)
ob_cylinder_002.scale = (0.365, 0.365, 2.736)
ob_beziercurve.location = (0.0, 0.0, 0.0)
_m = ob_beziercurve.modifiers.new('GeometryNodes', 'NODES')
_m.node_group = None
ob_beziercurve_001.location = (0.0, 0.0, -1.179)
ob_beziercurve_002.location = (0.0, 0.0, 0.0)
_m = ob_beziercurve_002.modifiers.new('GeometryNodes', 'NODES')
_m.node_group = ng_geometry_nodes
_gi = [s.identifier for s in ng_geometry_nodes.interface.items_tree if s.item_type == 'SOCKET' and s.in_out == 'INPUT']
_m[_gi[1]] = mat_testwall  # WallMaterial
_m[_gi[3]] = 10  # Iterations
_m[_gi[4]] = 0.7  # Height
_m[_gi[5]] = 0.1  # Scale
_m[_gi[6]] = (20.0, 20.0, 1.0)  # UVMapScaling
_m[_gi[7]] = 1.571  # UVMapRotation
ob_heightcurve.location = (0.0, 0.0, 2.0)
ob_cube.location = (0.0, 0.0, 1.0)
ob_cylinder_003.location = (31.88, 59.07, 1.0)
ob_beziercurve_003.location = (-3.396, -0.08285, 0.0)
_m = ob_beziercurve_003.modifiers.new('GeometryNodes', 'NODES')
_m.node_group = ng_geometry_nodes
_gi = [s.identifier for s in ng_geometry_nodes.interface.items_tree if s.item_type == 'SOCKET' and s.in_out == 'INPUT']
_m[_gi[1]] = mat_testwall  # WallMaterial
_m[_gi[3]] = 4  # Iterations
_m[_gi[4]] = 2.32  # Height
_m[_gi[5]] = -0.36  # Scale
ob_beziercurve_004.location = (0.0, 0.0, 4.717)
_m = ob_beziercurve_004.modifiers.new('GeometryNodes', 'NODES')
_m.node_group = ng_geometry_nodes
_gi = [s.identifier for s in ng_geometry_nodes.interface.items_tree if s.item_type == 'SOCKET' and s.in_out == 'INPUT']
_m[_gi[1]] = mat_testwall_001  # WallMaterial
_m[_gi[3]] = 10  # Iterations
_m[_gi[4]] = 0.37  # Height
_m[_gi[5]] = 0.19  # Scale
_m[_gi[6]] = (20.0, 20.0, 1.0)  # UVMapScaling
_m[_gi[7]] = 1.571  # UVMapRotation
ob_beziercurve_005.location = (0.0, 0.0, 8.701)
_m = ob_beziercurve_005.modifiers.new('GeometryNodes', 'NODES')
_m.node_group = ng_geometry_nodes
_gi = [s.identifier for s in ng_geometry_nodes.interface.items_tree if s.item_type == 'SOCKET' and s.in_out == 'INPUT']
_m[_gi[1]] = mat_testwall_002  # WallMaterial
_m[_gi[3]] = 10  # Iterations
_m[_gi[4]] = 0.37  # Height
_m[_gi[5]] = 0.19  # Scale
_m[_gi[6]] = (20.0, 20.0, 1.0)  # UVMapScaling
_m[_gi[7]] = 1.571  # UVMapRotation
ob_beziercurve_006.location = (0.0, 0.0, 14.07)
_m = ob_beziercurve_006.modifiers.new('GeometryNodes', 'NODES')
_m.node_group = ng_geometry_nodes
_gi = [s.identifier for s in ng_geometry_nodes.interface.items_tree if s.item_type == 'SOCKET' and s.in_out == 'INPUT']
_m[_gi[1]] = mat_testwall_003  # WallMaterial
_m[_gi[3]] = 10  # Iterations
_m[_gi[4]] = 0.37  # Height
_m[_gi[5]] = 0.1  # Scale
_m[_gi[6]] = (20.0, 20.0, 1.0)  # UVMapScaling
_m[_gi[7]] = 1.571  # UVMapRotation
ob_collider.location = (0.0, 0.0, 0.0)
_m = ob_collider.modifiers.new('GeometryNodes', 'NODES')
_m.node_group = ng_geometry_nodes
_gi = [s.identifier for s in ng_geometry_nodes.interface.items_tree if s.item_type == 'SOCKET' and s.in_out == 'INPUT']
_m[_gi[1]] = mat_testwallcollider  # WallMaterial
_m[_gi[3]] = 10  # Iterations
_m[_gi[4]] = 0.7  # Height
_m[_gi[5]] = 0.0  # Scale
_m[_gi[6]] = (20.0, 20.0, 1.0)  # UVMapScaling
_m[_gi[7]] = 1.571  # UVMapRotation
ob_beziercurve_007.location = (-3.396, -0.08285, 8.134)
_m = ob_beziercurve_007.modifiers.new('GeometryNodes', 'NODES')
_m.node_group = ng_geometry_nodes
_gi = [s.identifier for s in ng_geometry_nodes.interface.items_tree if s.item_type == 'SOCKET' and s.in_out == 'INPUT']
_m[_gi[1]] = mat_testwall_001  # WallMaterial
_m[_gi[3]] = 4  # Iterations
_m[_gi[4]] = 2.32  # Height
_m[_gi[5]] = -0.36  # Scale
ob_beziercurve_008.location = (-3.396, -0.08285, 15.65)
_m = ob_beziercurve_008.modifiers.new('GeometryNodes', 'NODES')
_m.node_group = ng_geometry_nodes
_gi = [s.identifier for s in ng_geometry_nodes.interface.items_tree if s.item_type == 'SOCKET' and s.in_out == 'INPUT']
_m[_gi[1]] = mat_testwall_002  # WallMaterial
_m[_gi[3]] = 4  # Iterations
_m[_gi[4]] = 1.87  # Height
_m[_gi[5]] = -0.69  # Scale
ob_collider_001.location = (-3.396, -0.08285, 0.0)
_m = ob_collider_001.modifiers.new('GeometryNodes', 'NODES')
_m.node_group = ng_geometry_nodes
_gi = [s.identifier for s in ng_geometry_nodes.interface.items_tree if s.item_type == 'SOCKET' and s.in_out == 'INPUT']
_m[_gi[1]] = mat_testwallcollider  # WallMaterial
_m[_gi[3]] = 4  # Iterations
_m[_gi[4]] = 2.32  # Height
_m[_gi[5]] = 0.0  # Scale
ob_canyon.location = (0.0, 0.0, 0.0)
_m = ob_canyon.modifiers.new('GeometryNodes', 'NODES')
_m.node_group = ng_geometry_nodes
_gi = [s.identifier for s in ng_geometry_nodes.interface.items_tree if s.item_type == 'SOCKET' and s.in_out == 'INPUT']
_m[_gi[1]] = mat_canyon  # WallMaterial
_m[_gi[3]] = 10  # Iterations
_m[_gi[4]] = 0.7  # Height
_m[_gi[5]] = 0.1  # Scale
ob_canyon_001.location = (18.84, 0.0, 0.0)
_m = ob_canyon_001.modifiers.new('GeometryNodes', 'NODES')
_m.node_group = ng_geometry_nodes
_gi = [s.identifier for s in ng_geometry_nodes.interface.items_tree if s.item_type == 'SOCKET' and s.in_out == 'INPUT']
_m[_gi[1]] = mat_canyon  # WallMaterial
_m[_gi[3]] = 10  # Iterations
_m[_gi[4]] = 0.7  # Height
_m[_gi[5]] = 0.1  # Scale

# ---- collection membership
col_collection.objects.link(ob_cylinder_001)
col_collection.objects.link(ob_cylinder)
col_collection.objects.link(ob_cylinder_002)
col_collection.objects.link(ob_beziercurve)
col_collection.objects.link(ob_beziercurve_001)
col_collection.objects.link(ob_beziercurve_002)
col_collection.objects.link(ob_heightcurve)
col_collection.objects.link(ob_cube)
col_collection.objects.link(ob_cylinder_003)
col_collection.objects.link(ob_beziercurve_003)
col_collection.objects.link(ob_beziercurve_004)
col_collection.objects.link(ob_beziercurve_005)
col_collection.objects.link(ob_beziercurve_006)
col_collection.objects.link(ob_collider)
col_collection.objects.link(ob_beziercurve_007)
col_collection.objects.link(ob_beziercurve_008)
col_collection.objects.link(ob_collider_001)
col_collection.objects.link(ob_canyon)
col_collection.objects.link(ob_canyon_001)

# ---- scene / render settings (as saved in the file)
scene.frame_start = 1; scene.frame_end = 250; scene.frame_set(82)
scene.render.engine = 'BLENDER_EEVEE_NEXT'
scene.cycles.use_denoising = False
scene.cycles.samples = 128
scene.cycles.sampling_pattern = 'TABULATED_SOBOL'
scene.cycles.use_adaptive_sampling = False
scene.cycles.use_light_tree = False
scene.view_settings.view_transform = 'Filmic'
bpy.context.view_layer.update()

# ---- added for rendering (the .blend has no active camera and no usable light): camera, sun
cam_auto = bpy.data.cameras.new('AutoCamera')
cam_auto.lens = 50.0
cam_auto.sensor_width = 36.0
cam_auto.clip_end = 4494.39
ob_auto_camera = bpy.data.objects.new('AutoCamera', cam_auto)
scene.collection.objects.link(ob_auto_camera)
ob_auto_camera.location = (256.092, -300.045, 211.994)
ob_auto_camera.rotation_euler = (1.09748, -7.21219e-08, 0.694738)
scene.camera = ob_auto_camera
light_auto_sun = bpy.data.lights.new('AutoSun', 'SUN')
light_auto_sun.energy = 3.0
light_auto_sun.angle = 0.0523599
ob_auto_sun = bpy.data.objects.new('AutoSun', light_auto_sun)
scene.collection.objects.link(ob_auto_sun)
ob_auto_sun.rotation_euler = (0.872665, 0.174533, 0.523599)
bpy.context.view_layer.update()
